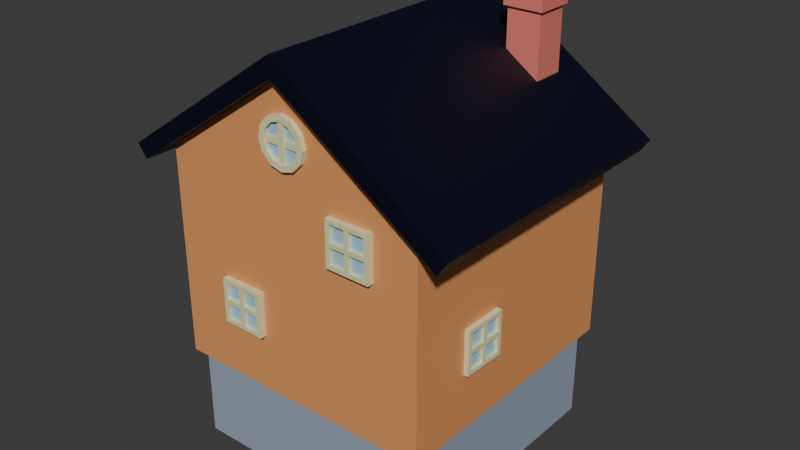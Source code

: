 # Source: House_1.blend  (saved by Blender 4.0.36; exported with 4.5.12 LTS)
import bpy
from mathutils import Matrix  # noqa: F401  (used for matrix-valued properties, if any)

bpy.ops.wm.read_factory_settings(use_empty=True)
scene = bpy.context.scene
scene.name = 'Scene'

# ---- collections
col_collection = bpy.data.collections.new('Collection'); scene.collection.children.link(col_collection)

# ---- materials (node trees are filled in below, after node groups)
mat_walls = bpy.data.materials.new('Walls')
mat_walls.use_transparent_shadow = False
mat_concrete = bpy.data.materials.new('Concrete')
mat_concrete.use_transparent_shadow = False
mat_material = bpy.data.materials.new('Material')
mat_material.alpha_threshold = 0.0
mat_material.use_transparent_shadow = False
mat_material.roughness = 0.5
mat_material.line_color = (0.0, 0.0, 0.0, 1.0)
mat_roof = bpy.data.materials.new('Roof')
mat_roof.use_transparent_shadow = False
mat_chimney = bpy.data.materials.new('Chimney')
mat_chimney.use_transparent_shadow = False
mat_chimney_inside = bpy.data.materials.new('Chimney_Inside')
mat_chimney_inside.use_transparent_shadow = False
mat_frames = bpy.data.materials.new('Frames')
mat_frames.use_transparent_shadow = False
mat_door = bpy.data.materials.new('Door')
mat_door.use_transparent_shadow = False
mat_door_knob = bpy.data.materials.new('Door_Knob')
mat_door_knob.use_transparent_shadow = False
mat_window = bpy.data.materials.new('Window')
mat_window.use_transparent_shadow = False

# ---- material node trees
mat_walls.use_nodes = True; mat_walls.node_tree.nodes.clear()
_N = mat_walls.node_tree.nodes; _L = mat_walls.node_tree.links
n0 = _N.new('ShaderNodeBsdfPrincipled'); n0.name = 'Principled BSDF'; n0.location = (10, 300)
n0.inputs[0].default_value = (0.8014, 0.3324, 0.1194, 1.0)
n0.inputs[3].default_value = 1.45
n1 = _N.new('ShaderNodeOutputMaterial'); n1.name = 'Material Output'; n1.location = (300, 300)
_L.new(n0.outputs[0], n1.inputs[0])
n1.is_active_output = True
mat_concrete.use_nodes = True; mat_concrete.node_tree.nodes.clear()
_N = mat_concrete.node_tree.nodes; _L = mat_concrete.node_tree.links
n0 = _N.new('ShaderNodeBsdfPrincipled'); n0.name = 'Principled BSDF'; n0.location = (10, 300)
n0.inputs[0].default_value = (0.3245, 0.3909, 0.4896, 1.0)
n0.inputs[3].default_value = 1.45
n1 = _N.new('ShaderNodeOutputMaterial'); n1.name = 'Material Output'; n1.location = (300, 300)
_L.new(n0.outputs[0], n1.inputs[0])
n1.is_active_output = True
mat_material.use_nodes = True; mat_material.node_tree.nodes.clear()
_N = mat_material.node_tree.nodes; _L = mat_material.node_tree.links
n0 = _N.new('ShaderNodeOutputMaterial'); n0.name = 'Material Output'; n0.location = (300, 300)
n1 = _N.new('ShaderNodeBsdfPrincipled'); n1.name = 'Principled BSDF'; n1.location = (10, 300)
n1.inputs[3].default_value = 1.45
_L.new(n1.outputs[0], n0.inputs[0])
n0.is_active_output = True
mat_roof.use_nodes = True; mat_roof.node_tree.nodes.clear()
_N = mat_roof.node_tree.nodes; _L = mat_roof.node_tree.links
n0 = _N.new('ShaderNodeBsdfPrincipled'); n0.name = 'Principled BSDF'; n0.location = (10, 300)
n0.inputs[0].default_value = (0.0007907, 0.001612, 0.01141, 1.0)
n0.inputs[3].default_value = 1.45
n1 = _N.new('ShaderNodeOutputMaterial'); n1.name = 'Material Output'; n1.location = (300, 300)
_L.new(n0.outputs[0], n1.inputs[0])
n1.is_active_output = True
mat_chimney.use_nodes = True; mat_chimney.node_tree.nodes.clear()
_N = mat_chimney.node_tree.nodes; _L = mat_chimney.node_tree.links
n0 = _N.new('ShaderNodeBsdfPrincipled'); n0.name = 'Principled BSDF'; n0.location = (10, 300)
n0.inputs[0].default_value = (0.8003, 0.2196, 0.1683, 1.0)
n0.inputs[3].default_value = 1.45
n1 = _N.new('ShaderNodeOutputMaterial'); n1.name = 'Material Output'; n1.location = (300, 300)
_L.new(n0.outputs[0], n1.inputs[0])
n1.is_active_output = True
mat_chimney_inside.use_nodes = True; mat_chimney_inside.node_tree.nodes.clear()
_N = mat_chimney_inside.node_tree.nodes; _L = mat_chimney_inside.node_tree.links
n0 = _N.new('ShaderNodeBsdfPrincipled'); n0.name = 'Principled BSDF'; n0.location = (10, 300)
n0.inputs[0].default_value = (0.0, 0.0, 0.0, 1.0)
n0.inputs[2].default_value = 1.0
n0.inputs[3].default_value = 1.0
n1 = _N.new('ShaderNodeOutputMaterial'); n1.name = 'Material Output'; n1.location = (300, 300)
_L.new(n0.outputs[0], n1.inputs[0])
n1.is_active_output = True
mat_frames.use_nodes = True; mat_frames.node_tree.nodes.clear()
_N = mat_frames.node_tree.nodes; _L = mat_frames.node_tree.links
n0 = _N.new('ShaderNodeBsdfPrincipled'); n0.name = 'Principled BSDF'; n0.location = (10, 300)
n0.inputs[0].default_value = (0.8002, 0.7722, 0.4391, 1.0)
n0.inputs[3].default_value = 1.45
n1 = _N.new('ShaderNodeOutputMaterial'); n1.name = 'Material Output'; n1.location = (300, 300)
_L.new(n0.outputs[0], n1.inputs[0])
n1.is_active_output = True
mat_door.use_nodes = True; mat_door.node_tree.nodes.clear()
_N = mat_door.node_tree.nodes; _L = mat_door.node_tree.links
n0 = _N.new('ShaderNodeBsdfPrincipled'); n0.name = 'Principled BSDF'; n0.location = (10, 300)
n0.inputs[0].default_value = (0.03384, 0.1997, 0.03437, 1.0)
n0.inputs[3].default_value = 1.45
n1 = _N.new('ShaderNodeOutputMaterial'); n1.name = 'Material Output'; n1.location = (300, 300)
_L.new(n0.outputs[0], n1.inputs[0])
n1.is_active_output = True
mat_door_knob.use_nodes = True; mat_door_knob.node_tree.nodes.clear()
_N = mat_door_knob.node_tree.nodes; _L = mat_door_knob.node_tree.links
n0 = _N.new('ShaderNodeBsdfPrincipled'); n0.name = 'Principled BSDF'; n0.location = (10, 300)
n0.inputs[0].default_value = (0.388, 0.1908, 0.02031, 1.0)
n0.inputs[3].default_value = 1.45
n1 = _N.new('ShaderNodeOutputMaterial'); n1.name = 'Material Output'; n1.location = (300, 300)
_L.new(n0.outputs[0], n1.inputs[0])
n1.is_active_output = True
mat_window.use_nodes = True; mat_window.node_tree.nodes.clear()
_N = mat_window.node_tree.nodes; _L = mat_window.node_tree.links
n0 = _N.new('ShaderNodeBsdfPrincipled'); n0.name = 'Principled BSDF'; n0.location = (10, 300)
n0.inputs[0].default_value = (0.3857, 0.628, 0.8002, 1.0)
n0.inputs[3].default_value = 1.45
n1 = _N.new('ShaderNodeOutputMaterial'); n1.name = 'Material Output'; n1.location = (300, 300)
_L.new(n0.outputs[0], n1.inputs[0])
n1.is_active_output = True

# ---- world
world_world = bpy.data.worlds.new('World'); scene.world = world_world
world_world.use_nodes = True; world_world.node_tree.nodes.clear()
_N = world_world.node_tree.nodes; _L = world_world.node_tree.links
n0 = _N.new('ShaderNodeOutputWorld'); n0.name = 'World Output'; n0.location = (300, 300)
n1 = _N.new('ShaderNodeBackground'); n1.name = 'Background'; n1.location = (10, 300)
n1.inputs[0].default_value = (0.05088, 0.05088, 0.05088, 1.0)
_L.new(n1.outputs[0], n0.inputs[0])
n0.is_active_output = True
world_world.color = (0.05088, 0.05088, 0.05088)
world_world.use_sun_shadow = False
world_world.sun_shadow_jitter_overblur = 0.0

# ---- meshes
me_cube = bpy.data.meshes.new('Cube')
me_cube.from_pydata([(1.0, 1.0, 1.571), (1.0, 1.0, 0.0), (1.0, -1.0, 1.571), (1.0, -1.0, 0.0), (-1.0, 1.0, 1.571), (-1.0, 1.0, 0.0), (-1.0, -1.0, 1.571), (-1.0, -1.0, 0.0), (0.0, 1.0, 0.0), (0.0, -1.0, 2.256), (0.0, -1.0, 0.0), (0.0, 1.0, 2.256)], [], [(10, 9, 6, 7), (7, 6, 4, 5), (8, 1, 3, 10), (1, 0, 2, 3), (8, 11, 0, 1), (5, 4, 11, 8), (5, 8, 10, 7), (3, 2, 9, 10)])
_uv = me_cube.uv_layers.new(name='UVMap')
_uv.uv.foreach_set('vector', [0.375, 0.875, 0.625, 0.875, 0.625, 1.0, 0.375, 1.0, 0.375, 0.0, 0.625, 0.0, 0.625, 0.25, 0.375, 0.25, 0.25, 0.5, 0.375, 0.5, 0.375, 0.75, 0.25, 0.75, 0.375, 0.5, 0.625, 0.5, 0.625, 0.75, 0.375, 0.75, 0.375, 0.375, 0.625, 0.375, 0.625, 0.5, 0.375, 0.5, 0.375, 0.25, 0.625, 0.25, 0.625, 0.375, 0.375, 0.375, 0.125, 0.5, 0.25, 0.5, 0.25, 0.75, 0.125, 0.75, 0.375, 0.75, 0.625, 0.75, 0.625, 0.875, 0.375, 0.875])
me_cube.materials.append(mat_walls)
me_cube.use_mirror_vertex_groups = False
me_cube.update()
me_cube_001 = bpy.data.meshes.new('Cube.001')
me_cube_001.from_pydata([(0.9406, -0.9406, 0.03878), (0.9406, 0.9406, 0.03878), (-0.9406, -0.9406, 0.03878), (-0.9406, 0.9406, 0.03878), (0.9406, -0.9406, -0.6972), (0.9406, 0.9406, -0.6972), (-0.9406, -0.9406, -0.6972), (-0.9406, 0.9406, -0.6972)], [], [(1, 5, 7, 3), (3, 7, 6, 2), (0, 4, 5, 1), (2, 6, 4, 0)])
_uv = me_cube_001.uv_layers.new(name='UVMap')
_uv.uv.foreach_set('vector', [0.375, 0.75, 0.375, 0.75, 0.125, 0.75, 0.125, 0.75, 0.125, 0.75, 0.125, 0.75, 0.125, 0.5, 0.125, 0.5, 0.375, 0.5, 0.375, 0.5, 0.375, 0.75, 0.375, 0.75, 0.125, 0.5, 0.125, 0.5, 0.375, 0.5, 0.375, 0.5])
me_cube_001.materials.append(mat_concrete)
me_cube_001.use_mirror_vertex_groups = False
me_cube_001.update()
me_cube_002 = bpy.data.meshes.new('Cube.002')
me_cube_002.from_pydata([(1.202, 1.088, 1.432), (1.202, -1.088, 1.432), (0.0, -1.088, 2.256), (0.0, 1.088, 2.256)], [], [(0, 3, 2, 1)])
me_cube_002.polygons.foreach_set('material_index', [1])
_uv = me_cube_002.uv_layers.new(name='UVMap')
_uv.uv.foreach_set('vector', [0.625, 0.5, 0.75, 0.5, 0.75, 0.75, 0.625, 0.75])
me_cube_002.materials.append(mat_material)
me_cube_002.materials.append(mat_roof)
me_cube_002.use_mirror_vertex_groups = False
me_cube_002.update()
me_cube_003 = bpy.data.meshes.new('Cube.003')
me_cube_003.from_pydata([(0.4342, 0.5938, 1.841), (0.4342, 0.5938, 2.39), (0.4342, 0.8437, 1.841), (0.4342, 0.8437, 2.39), (0.6841, 0.5938, 1.841), (0.6841, 0.5938, 2.39), (0.6841, 0.8437, 1.841), (0.6841, 0.8437, 2.39), (0.4127, 0.5723, 2.39), (0.4127, 0.8652, 2.39), (0.7057, 0.5723, 2.39), (0.7057, 0.8652, 2.39), (0.4127, 0.5723, 2.49), (0.4127, 0.8652, 2.49), (0.7057, 0.5723, 2.49), (0.7057, 0.8652, 2.49), (0.4724, 0.632, 2.49), (0.4724, 0.8055, 2.49), (0.6459, 0.632, 2.49), (0.6459, 0.8055, 2.49), (0.4724, 0.632, 2.299), (0.4724, 0.8055, 2.299), (0.6459, 0.632, 2.299), (0.6459, 0.8055, 2.299)], [], [(0, 1, 3, 2), (2, 3, 7, 6), (6, 7, 5, 4), (4, 5, 1, 0), (7, 3, 9, 11), (10, 11, 15, 14), (5, 7, 11, 10), (3, 1, 8, 9), (1, 5, 10, 8), (12, 14, 18, 16), (9, 8, 12, 13), (8, 10, 14, 12), (11, 9, 13, 15), (18, 19, 23, 22), (15, 13, 17, 19), (14, 15, 19, 18), (13, 12, 16, 17), (23, 21, 20, 22), (17, 16, 20, 21), (16, 18, 22, 20), (19, 17, 21, 23)])
me_cube_003.polygons.foreach_set('material_index', [0, 0, 0, 0, 0, 0, 0, 0, 0, 0, 0, 0, 0, 1, 0, 0, 0, 1, 1, 1, 1])
_uv = me_cube_003.uv_layers.new(name='UVMap')
_uv.uv.foreach_set('vector', [0.375, 0.0, 0.625, 0.0, 0.625, 0.25, 0.375, 0.25, 0.375, 0.25, 0.625, 0.25, 0.625, 0.5, 0.375, 0.5, 0.375, 0.5, 0.625, 0.5, 0.625, 0.75, 0.375, 0.75, 0.375, 0.75, 0.625, 0.75, 0.625, 1.0, 0.375, 1.0, 0.625, 0.5, 0.625, 0.25, 0.625, 0.25, 0.625, 0.5, 0.625, 0.75, 0.625, 0.5, 0.625, 0.5, 0.625, 0.75, 0.625, 0.75, 0.625, 0.5, 0.625, 0.5, 0.625, 0.75, 0.625, 0.25, 0.625, 0.0, 0.625, 0.0, 0.625, 0.25, 0.625, 1.0, 0.625, 0.75, 0.625, 0.75, 0.625, 1.0, 0.625, 1.0, 0.625, 0.75, 0.625, 0.75, 0.625, 1.0, 0.625, 0.25, 0.625, 0.0, 0.625, 0.0, 0.625, 0.25, 0.625, 1.0, 0.625, 0.75, 0.625, 0.75, 0.625, 1.0, 0.625, 0.5, 0.625, 0.25, 0.625, 0.25, 0.625, 0.5, 0.625, 0.75, 0.625, 0.5, 0.625, 0.5, 0.625, 0.75, 0.625, 0.5, 0.625, 0.25, 0.625, 0.25, 0.625, 0.5, 0.625, 0.75, 0.625, 0.5, 0.625, 0.5, 0.625, 0.75, 0.625, 0.25, 0.625, 0.0, 0.625, 0.0, 0.625, 0.25, 0.625, 0.5, 0.875, 0.5, 0.875, 0.75, 0.625, 0.75, 0.625, 0.25, 0.625, 0.0, 0.625, 0.0, 0.625, 0.25, 0.625, 1.0, 0.625, 0.75, 0.625, 0.75, 0.625, 1.0, 0.625, 0.5, 0.625, 0.25, 0.625, 0.25, 0.625, 0.5])
me_cube_003.materials.append(mat_chimney)
me_cube_003.materials.append(mat_chimney_inside)
me_cube_003.update()
me_cube_006 = bpy.data.meshes.new('Cube.006')
me_cube_006.from_pydata([(-0.4977, -0.3381, -1.0), (-0.4977, -0.3381, 1.0), (-0.3524, 0.3381, -0.8547), (-0.3524, 0.3381, 0.8547), (0.4977, -0.3381, -1.0), (0.4977, -0.3381, 1.0), (0.3524, 0.3381, -0.8547), (0.3524, 0.3381, 0.8547), (-0.4977, 0.3381, 1.0), (-0.4977, 0.3381, -1.0), (0.4977, 0.3381, -1.0), (0.4977, 0.3381, 1.0), (-0.2958, 0.1789, -0.7266), (-0.2958, 0.1789, 0.7266), (0.2958, 0.1789, -0.7266), (0.2958, 0.1789, 0.7266), (-0.3524, 0.1789, 0.8547), (-0.3524, 0.1789, -0.8547), (0.3524, 0.1789, -0.8547), (0.3524, 0.1789, 0.8547), (-0.4977, -0.3381, 0.0), (-0.4977, 0.3381, 0.0), (0.4977, 0.3381, 0.0), (0.4977, -0.3381, 0.0), (-0.3524, 0.3381, 0.0), (0.3524, 0.3381, 0.0), (-0.3524, 0.1789, 0.0), (0.3524, 0.1789, 0.0), (-0.2958, 0.1789, 1.696e-08), (0.2958, 0.1789, 1.696e-08)], [], [(20, 1, 8, 21), (25, 6, 18, 27), (22, 11, 5, 23), (9, 10, 4, 0), (11, 8, 1, 5), (24, 2, 9, 21), (2, 6, 10, 9), (7, 3, 8, 11), (25, 7, 11, 22), (6, 2, 17, 18), (3, 7, 19, 16), (24, 3, 16, 26), (28, 12, 17, 26), (12, 14, 18, 17), (15, 13, 16, 19), (29, 15, 19, 27), (14, 29, 27, 18), (13, 28, 26, 16), (2, 24, 26, 17), (6, 25, 22, 10), (3, 24, 21, 8), (10, 22, 23, 4), (7, 25, 27, 19), (0, 20, 21, 9)])
_uv = me_cube_006.uv_layers.new(name='UVMap')
_uv.uv.foreach_set('vector', [0.5, 0.0, 0.625, 0.0, 0.625, 0.25, 0.5, 0.25, 0.5, 0.4635, 0.3932, 0.4635, 0.3932, 0.4635, 0.5, 0.4635, 0.5, 0.5, 0.625, 0.5, 0.625, 0.75, 0.5, 0.75, 0.125, 0.5, 0.375, 0.5, 0.375, 0.75, 0.125, 0.75, 0.625, 0.5, 0.875, 0.5, 0.875, 0.75, 0.625, 0.75, 0.5, 0.2865, 0.3932, 0.2865, 0.375, 0.25, 0.5, 0.25, 0.3932, 0.2865, 0.3932, 0.4635, 0.375, 0.5, 0.375, 0.25, 0.6068, 0.4635, 0.6068, 0.2865, 0.625, 0.25, 0.625, 0.5, 0.5, 0.4635, 0.6068, 0.4635, 0.625, 0.5, 0.5, 0.5, 0.3932, 0.4635, 0.3932, 0.2865, 0.3932, 0.2865, 0.3932, 0.4635, 0.6068, 0.2865, 0.6068, 0.4635, 0.6068, 0.4635, 0.6068, 0.2865, 0.5, 0.2865, 0.6068, 0.2865, 0.6068, 0.2865, 0.5, 0.2865, 0.5, 0.2884, 0.3941, 0.2884, 0.3932, 0.2865, 0.5, 0.2865, 0.3941, 0.2884, 0.3941, 0.4616, 0.3932, 0.4635, 0.3932, 0.2865, 0.6059, 0.4616, 0.6059, 0.2884, 0.6068, 0.2865, 0.6068, 0.4635, 0.5, 0.4616, 0.6059, 0.4616, 0.6068, 0.4635, 0.5, 0.4635, 0.3941, 0.4616, 0.5, 0.4616, 0.5, 0.4635, 0.3932, 0.4635, 0.6059, 0.2884, 0.5, 0.2884, 0.5, 0.2865, 0.6068, 0.2865, 0.3932, 0.2865, 0.5, 0.2865, 0.5, 0.2865, 0.3932, 0.2865, 0.3932, 0.4635, 0.5, 0.4635, 0.5, 0.5, 0.375, 0.5, 0.6068, 0.2865, 0.5, 0.2865, 0.5, 0.25, 0.625, 0.25, 0.375, 0.5, 0.5, 0.5, 0.5, 0.75, 0.375, 0.75, 0.6068, 0.4635, 0.5, 0.4635, 0.5, 0.4635, 0.6068, 0.4635, 0.375, 0.0, 0.5, 0.0, 0.5, 0.25, 0.375, 0.25])
me_cube_006.materials.append(mat_frames)
me_cube_006.update()
me_cube_007 = bpy.data.meshes.new('Cube.007')
me_cube_007.from_pydata([(0.3449, 0.1789, 0.8471), (0.3449, 0.2787, 0.8471), (0.3449, 0.1789, 0.08826), (0.3449, 0.2787, 0.08826), (0.06086, 0.1789, 0.8471), (0.06086, 0.2787, 0.8471), (0.0978, 0.2787, 0.1252), (0.2449, 0.1789, 0.8471), (0.2449, 0.2787, 0.8471), (0.2079, 0.2787, 0.1252), (0.3449, 0.1789, 0.7471), (0.3449, 0.2787, 0.7471), (0.0978, 0.2787, 0.7102), (0.2079, 0.2787, 0.7102), (0.06086, 0.2787, 0.7471), (0.06086, 0.2787, 0.08826), (0.2449, 0.2787, 0.08826), (0.2449, 0.2787, 0.7471), (0.07917, 0.2596, 0.7288), (0.07917, 0.2596, 0.1066), (0.2266, 0.2596, 0.1066), (0.2266, 0.2596, 0.7288), (-0.3449, 0.1789, 0.8471), (-0.3449, 0.2787, 0.8471), (-0.3449, 0.1789, 0.08826), (-0.3449, 0.2787, 0.08826), (-0.06086, 0.1789, 0.8471), (-0.06086, 0.2787, 0.8471), (-0.0978, 0.2787, 0.1252), (-0.2449, 0.1789, 0.8471), (-0.2449, 0.2787, 0.8471), (-0.2079, 0.2787, 0.1252), (-0.3449, 0.1789, 0.7471), (-0.3449, 0.2787, 0.7471), (-0.0978, 0.2787, 0.7102), (-0.2079, 0.2787, 0.7102), (-0.06086, 0.2787, 0.7471), (-0.06086, 0.2787, 0.08826), (-0.2449, 0.2787, 0.08826), (-0.2449, 0.2787, 0.7471), (-0.07917, 0.2596, 0.7288), (-0.07917, 0.2596, 0.1066), (-0.2266, 0.2596, 0.1066), (-0.2266, 0.2596, 0.7288), (0.3449, 0.1789, -0.8471), (0.3449, 0.2787, -0.8471), (0.3449, 0.1789, -0.08826), (0.3449, 0.2787, -0.08826), (0.06086, 0.1789, -0.8471), (0.06086, 0.2787, -0.8471), (0.0978, 0.2787, -0.1252), (0.2449, 0.1789, -0.8471), (0.2449, 0.2787, -0.8471), (0.2079, 0.2787, -0.1252), (0.3449, 0.1789, -0.7471), (0.3449, 0.2787, -0.7471), (0.0978, 0.2787, -0.7102), (0.2079, 0.2787, -0.7102), (0.06086, 0.2787, -0.7471), (0.06086, 0.2787, -0.08826), (0.2449, 0.2787, -0.08826), (0.2449, 0.2787, -0.7471), (0.07917, 0.2596, -0.7288), (0.07917, 0.2596, -0.1066), (0.2266, 0.2596, -0.1066), (0.2266, 0.2596, -0.7288), (-0.3449, 0.1789, -0.8471), (-0.3449, 0.2787, -0.8471), (-0.3449, 0.1789, -0.08826), (-0.3449, 0.2787, -0.08826), (-0.06086, 0.1789, -0.8471), (-0.06086, 0.2787, -0.8471), (-0.0978, 0.2787, -0.1252), (-0.2449, 0.1789, -0.8471), (-0.2449, 0.2787, -0.8471), (-0.2079, 0.2787, -0.1252), (-0.3449, 0.1789, -0.7471), (-0.3449, 0.2787, -0.7471), (-0.0978, 0.2787, -0.7102), (-0.2079, 0.2787, -0.7102), (-0.06086, 0.2787, -0.7471), (-0.06086, 0.2787, -0.08826), (-0.2449, 0.2787, -0.08826), (-0.2449, 0.2787, -0.7471), (-0.07917, 0.2596, -0.7288), (-0.07917, 0.2596, -0.1066), (-0.2266, 0.2596, -0.1066), (-0.2266, 0.2596, -0.7288), (0.2923, 0.3029, -0.008397), (0.2621, 0.3029, 0.05002), (0.2495, 0.2857, 0.02481), (0.2495, 0.2532, 0.02481), (0.2645, 0.2857, -0.004165), (0.2645, 0.2532, -0.004165), (0.2415, 0.2857, -0.02738), (0.2415, 0.2532, -0.02738), (0.2124, 0.2857, -0.01276), (0.2124, 0.2532, -0.01276), (0.2173, 0.2857, 0.0195), (0.2173, 0.2532, 0.0195), (0.2461, 0.3029, -0.05521), (0.1873, 0.3029, -0.02572), (0.1972, 0.3029, 0.03931), (0.2923, 0.3279, -0.008397), (0.2621, 0.3279, 0.05002), (0.2461, 0.3279, -0.05521), (0.1873, 0.3279, -0.02572), (0.1972, 0.3279, 0.03931), (0.2717, 0.3418, -0.00526), (0.2527, 0.3418, 0.03133), (0.2427, 0.3418, -0.03459), (0.2059, 0.3418, -0.01611), (0.2121, 0.3418, 0.02463), (0.2276, 0.3029, 0.05736), (0.2323, 0.2857, 0.02845), (0.2323, 0.2532, 0.02845), (0.2276, 0.3279, 0.05736), (0.2311, 0.3418, 0.03593), (0.1795, 0.3029, 0.008725), (0.2085, 0.2857, 0.004327), (0.2085, 0.2532, 0.004327), (0.1795, 0.3279, 0.008725), (0.201, 0.3418, 0.005466), (0.211, 0.3029, -0.05197), (0.2241, 0.2857, -0.02578), (0.2241, 0.2532, -0.02578), (0.211, 0.3279, -0.05197), (0.2207, 0.3418, -0.03256), (0.2575, 0.2857, -0.02026), (0.2575, 0.2532, -0.02026), (0.2784, 0.3029, -0.04084), (0.2784, 0.3279, -0.04084), (0.2629, 0.3418, -0.02559), (0.2626, 0.2857, 0.01326), (0.2626, 0.2532, 0.01326), (0.2886, 0.3029, 0.02673), (0.2886, 0.3279, 0.02673), (0.2694, 0.3418, 0.01674)], [], [(17, 8, 1, 11), (7, 0, 1, 8), (16, 60, 59, 15), (10, 2, 3, 11), (46, 47, 3, 2), (14, 36, 27, 5), (58, 80, 81, 59), (3, 47, 60, 16), (4, 7, 8, 5), (14, 5, 8, 17), (6, 12, 13, 9), (5, 27, 26, 4), (0, 10, 11, 1), (16, 17, 11, 3), (18, 19, 15, 14), (19, 20, 16, 15), (20, 21, 17, 16), (21, 18, 14, 17), (12, 6, 19, 18), (6, 9, 20, 19), (9, 13, 21, 20), (13, 12, 18, 21), (39, 33, 23, 30), (29, 30, 23, 22), (37, 81, 82, 38), (32, 33, 25, 24), (68, 24, 25, 69), (38, 82, 69, 25), (15, 37, 36, 14), (26, 27, 30, 29), (36, 39, 30, 27), (28, 31, 35, 34), (22, 23, 33, 32), (38, 25, 33, 39), (40, 36, 37, 41), (41, 37, 38, 42), (42, 38, 39, 43), (43, 39, 36, 40), (34, 40, 41, 28), (28, 41, 42, 31), (31, 42, 43, 35), (35, 43, 40, 34), (61, 55, 45, 52), (51, 52, 45, 44), (54, 55, 47, 46), (59, 81, 37, 15), (48, 49, 52, 51), (58, 61, 52, 49), (50, 53, 57, 56), (48, 70, 71, 49), (44, 45, 55, 54), (60, 47, 55, 61), (62, 58, 59, 63), (63, 59, 60, 64), (64, 60, 61, 65), (65, 61, 58, 62), (56, 62, 63, 50), (50, 63, 64, 53), (53, 64, 65, 57), (57, 65, 62, 56), (83, 74, 67, 77), (73, 66, 67, 74), (76, 68, 69, 77), (70, 73, 74, 71), (80, 71, 74, 83), (72, 78, 79, 75), (66, 76, 77, 67), (82, 83, 77, 69), (84, 85, 81, 80), (85, 86, 82, 81), (86, 87, 83, 82), (87, 84, 80, 83), (78, 72, 85, 84), (72, 75, 86, 85), (75, 79, 87, 86), (79, 78, 84, 87), (49, 71, 80, 58), (113, 89, 104, 116), (119, 98, 102, 118), (133, 134, 93, 92), (123, 101, 106, 126), (114, 90, 89, 113), (128, 129, 95, 94), (130, 100, 105, 131), (124, 96, 101, 123), (124, 125, 97, 96), (118, 102, 107, 121), (128, 94, 100, 130), (119, 120, 99, 98), (135, 88, 103, 136), (121, 107, 112, 122), (114, 115, 91, 90), (133, 92, 88, 135), (109, 137, 108, 132, 110, 127, 111, 122, 112, 117), (136, 103, 108, 137), (126, 106, 111, 127), (116, 104, 109, 117), (131, 105, 110, 132), (107, 116, 117, 112), (98, 99, 115, 114), (98, 114, 113, 102), (102, 113, 116, 107), (106, 121, 122, 111), (96, 97, 120, 119), (101, 118, 121, 106), (96, 119, 118, 101), (105, 126, 127, 110), (94, 95, 125, 124), (94, 124, 123, 100), (100, 123, 126, 105), (103, 131, 132, 108), (92, 128, 130, 88), (88, 130, 131, 103), (92, 93, 129, 128), (104, 136, 137, 109), (90, 133, 135, 89), (89, 135, 136, 104), (90, 91, 134, 133)])
me_cube_007.polygons.foreach_set('material_index', [0, 0, 0, 0, 0, 0, 0, 0, 0, 0, 0, 0, 0, 0, 0, 0, 0, 0, 0, 0, 0, 0, 0, 0, 0, 0, 0, 0, 0, 0, 0, 0, 0, 0, 0, 0, 0, 0, 0, 0, 0, 0, 0, 0, 0, 0, 0, 0, 0, 0, 0, 0, 0, 0, 0, 0, 0, 0, 0, 0, 0, 0, 0, 0, 0, 0, 0, 0, 0, 0, 0, 0, 0, 0, 0, 0, 0, 1, 1, 1, 1, 1, 1, 1, 1, 1, 1, 1, 1, 1, 1, 1, 1, 1, 1, 1, 1, 1, 1, 1, 1, 1, 1, 1, 1, 1, 1, 1, 1, 1, 1, 1, 1, 1, 1, 1, 1, 1])
_uv = me_cube_007.uv_layers.new(name='UVMap')
_uv.uv.foreach_set('vector', [0.6059, 0.4616, 0.6059, 0.4616, 0.6059, 0.4616, 0.6059, 0.4616, 0.6059, 0.4616, 0.6059, 0.4616, 0.6059, 0.4616, 0.6059, 0.4616, 0.5353, 0.4616, 0.5353, 0.4616, 0.5353, 0.4039, 0.5353, 0.4039, 0.6059, 0.4616, 0.5353, 0.4616, 0.5353, 0.4616, 0.6059, 0.4616, 0.5353, 0.4616, 0.5353, 0.4616, 0.5353, 0.4616, 0.5353, 0.4616, 0.6059, 0.4039, 0.6059, 0.4039, 0.6059, 0.4039, 0.6059, 0.4039, 0.6059, 0.4039, 0.6059, 0.4039, 0.5353, 0.4039, 0.5353, 0.4039, 0.5353, 0.4616, 0.5353, 0.4616, 0.5353, 0.4616, 0.5353, 0.4616, 0.6059, 0.4039, 0.6059, 0.4616, 0.6059, 0.4616, 0.6059, 0.4039, 0.6059, 0.4039, 0.6059, 0.4039, 0.6059, 0.4616, 0.6059, 0.4616, 0.5393, 0.4155, 0.6019, 0.4155, 0.6019, 0.45, 0.5393, 0.45, 0.6059, 0.4039, 0.6059, 0.4039, 0.6059, 0.4039, 0.6059, 0.4039, 0.6059, 0.4616, 0.6059, 0.4616, 0.6059, 0.4616, 0.6059, 0.4616, 0.5353, 0.4616, 0.6059, 0.4616, 0.6059, 0.4616, 0.5353, 0.4616, 0.6039, 0.4096, 0.5373, 0.4096, 0.5353, 0.4039, 0.6059, 0.4039, 0.5373, 0.4096, 0.5373, 0.4559, 0.5353, 0.4616, 0.5353, 0.4039, 0.5373, 0.4559, 0.6039, 0.4559, 0.6059, 0.4616, 0.5353, 0.4616, 0.6039, 0.4559, 0.6039, 0.4096, 0.6059, 0.4039, 0.6059, 0.4616, 0.6019, 0.4155, 0.5393, 0.4155, 0.5373, 0.4096, 0.6039, 0.4096, 0.5393, 0.4155, 0.5393, 0.45, 0.5373, 0.4559, 0.5373, 0.4096, 0.5393, 0.45, 0.6019, 0.45, 0.6039, 0.4559, 0.5373, 0.4559, 0.6019, 0.45, 0.6019, 0.4155, 0.6039, 0.4096, 0.6039, 0.4559, 0.6059, 0.4616, 0.6059, 0.4616, 0.6059, 0.4616, 0.6059, 0.4616, 0.6059, 0.4616, 0.6059, 0.4616, 0.6059, 0.4616, 0.6059, 0.4616, 0.5353, 0.4039, 0.5353, 0.4039, 0.5353, 0.4616, 0.5353, 0.4616, 0.6059, 0.4616, 0.6059, 0.4616, 0.5353, 0.4616, 0.5353, 0.4616, 0.5353, 0.4616, 0.5353, 0.4616, 0.5353, 0.4616, 0.5353, 0.4616, 0.5353, 0.4616, 0.5353, 0.4616, 0.5353, 0.4616, 0.5353, 0.4616, 0.5353, 0.4039, 0.5353, 0.4039, 0.6059, 0.4039, 0.6059, 0.4039, 0.6059, 0.4039, 0.6059, 0.4039, 0.6059, 0.4616, 0.6059, 0.4616, 0.6059, 0.4039, 0.6059, 0.4616, 0.6059, 0.4616, 0.6059, 0.4039, 0.5393, 0.4155, 0.5393, 0.45, 0.6019, 0.45, 0.6019, 0.4155, 0.6059, 0.4616, 0.6059, 0.4616, 0.6059, 0.4616, 0.6059, 0.4616, 0.5353, 0.4616, 0.5353, 0.4616, 0.6059, 0.4616, 0.6059, 0.4616, 0.6039, 0.4096, 0.6059, 0.4039, 0.5353, 0.4039, 0.5373, 0.4096, 0.5373, 0.4096, 0.5353, 0.4039, 0.5353, 0.4616, 0.5373, 0.4559, 0.5373, 0.4559, 0.5353, 0.4616, 0.6059, 0.4616, 0.6039, 0.4559, 0.6039, 0.4559, 0.6059, 0.4616, 0.6059, 0.4039, 0.6039, 0.4096, 0.6019, 0.4155, 0.6039, 0.4096, 0.5373, 0.4096, 0.5393, 0.4155, 0.5393, 0.4155, 0.5373, 0.4096, 0.5373, 0.4559, 0.5393, 0.45, 0.5393, 0.45, 0.5373, 0.4559, 0.6039, 0.4559, 0.6019, 0.45, 0.6019, 0.45, 0.6039, 0.4559, 0.6039, 0.4096, 0.6019, 0.4155, 0.6059, 0.4616, 0.6059, 0.4616, 0.6059, 0.4616, 0.6059, 0.4616, 0.6059, 0.4616, 0.6059, 0.4616, 0.6059, 0.4616, 0.6059, 0.4616, 0.6059, 0.4616, 0.6059, 0.4616, 0.5353, 0.4616, 0.5353, 0.4616, 0.5353, 0.4039, 0.5353, 0.4039, 0.5353, 0.4039, 0.5353, 0.4039, 0.6059, 0.4039, 0.6059, 0.4039, 0.6059, 0.4616, 0.6059, 0.4616, 0.6059, 0.4039, 0.6059, 0.4616, 0.6059, 0.4616, 0.6059, 0.4039, 0.5393, 0.4155, 0.5393, 0.45, 0.6019, 0.45, 0.6019, 0.4155, 0.6059, 0.4039, 0.6059, 0.4039, 0.6059, 0.4039, 0.6059, 0.4039, 0.6059, 0.4616, 0.6059, 0.4616, 0.6059, 0.4616, 0.6059, 0.4616, 0.5353, 0.4616, 0.5353, 0.4616, 0.6059, 0.4616, 0.6059, 0.4616, 0.6039, 0.4096, 0.6059, 0.4039, 0.5353, 0.4039, 0.5373, 0.4096, 0.5373, 0.4096, 0.5353, 0.4039, 0.5353, 0.4616, 0.5373, 0.4559, 0.5373, 0.4559, 0.5353, 0.4616, 0.6059, 0.4616, 0.6039, 0.4559, 0.6039, 0.4559, 0.6059, 0.4616, 0.6059, 0.4039, 0.6039, 0.4096, 0.6019, 0.4155, 0.6039, 0.4096, 0.5373, 0.4096, 0.5393, 0.4155, 0.5393, 0.4155, 0.5373, 0.4096, 0.5373, 0.4559, 0.5393, 0.45, 0.5393, 0.45, 0.5373, 0.4559, 0.6039, 0.4559, 0.6019, 0.45, 0.6019, 0.45, 0.6039, 0.4559, 0.6039, 0.4096, 0.6019, 0.4155, 0.6059, 0.4616, 0.6059, 0.4616, 0.6059, 0.4616, 0.6059, 0.4616, 0.6059, 0.4616, 0.6059, 0.4616, 0.6059, 0.4616, 0.6059, 0.4616, 0.6059, 0.4616, 0.5353, 0.4616, 0.5353, 0.4616, 0.6059, 0.4616, 0.6059, 0.4039, 0.6059, 0.4616, 0.6059, 0.4616, 0.6059, 0.4039, 0.6059, 0.4039, 0.6059, 0.4039, 0.6059, 0.4616, 0.6059, 0.4616, 0.5393, 0.4155, 0.6019, 0.4155, 0.6019, 0.45, 0.5393, 0.45, 0.6059, 0.4616, 0.6059, 0.4616, 0.6059, 0.4616, 0.6059, 0.4616, 0.5353, 0.4616, 0.6059, 0.4616, 0.6059, 0.4616, 0.5353, 0.4616, 0.6039, 0.4096, 0.5373, 0.4096, 0.5353, 0.4039, 0.6059, 0.4039, 0.5373, 0.4096, 0.5373, 0.4559, 0.5353, 0.4616, 0.5353, 0.4039, 0.5373, 0.4559, 0.6039, 0.4559, 0.6059, 0.4616, 0.5353, 0.4616, 0.6039, 0.4559, 0.6039, 0.4096, 0.6059, 0.4039, 0.6059, 0.4616, 0.6019, 0.4155, 0.5393, 0.4155, 0.5373, 0.4096, 0.6039, 0.4096, 0.5393, 0.4155, 0.5393, 0.45, 0.5373, 0.4559, 0.5373, 0.4096, 0.5393, 0.45, 0.6019, 0.45, 0.6039, 0.4559, 0.5373, 0.4559, 0.6019, 0.45, 0.6019, 0.4155, 0.6039, 0.4096, 0.6039, 0.4559, 0.6059, 0.4039, 0.6059, 0.4039, 0.6059, 0.4039, 0.6059, 0.4039, 0.1, 0.5, 2.98e-08, 0.5, 2.98e-08, 0.5, 0.1, 0.5, 0.3, 0.5, 0.2, 0.5, 0.2, 0.5, 0.3, 0.5, 0.9, 0.5, 0.9, 1.0, 0.8, 1.0, 0.8, 0.5, 0.5, 0.5, 0.4, 0.5, 0.4, 0.5, 0.5, 0.5, 0.1, 0.5, 2.98e-08, 0.5, 2.98e-08, 0.5, 0.1, 0.5, 0.7, 0.5, 0.7, 1.0, 0.6, 1.0, 0.6, 0.5, 0.7, 0.5, 0.6, 0.5, 0.6, 0.5, 0.7, 0.5, 0.5, 0.5, 0.4, 0.5, 0.4, 0.5, 0.5, 0.5, 0.5, 0.5, 0.5, 1.0, 0.4, 1.0, 0.4, 0.5, 0.3, 0.5, 0.2, 0.5, 0.2, 0.5, 0.3, 0.5, 0.7, 0.5, 0.6, 0.5, 0.6, 0.5, 0.7, 0.5, 0.3, 0.5, 0.3, 1.0, 0.2, 1.0, 0.2, 0.5, 0.9, 0.5, 0.8, 0.5, 0.8, 0.5, 0.9, 0.5, 0.3, 0.5, 0.2, 0.5, 0.2, 0.5, 0.3, 0.5, 0.1, 0.5, 0.1, 1.0, 2.98e-08, 1.0, 2.98e-08, 0.5, 0.9, 0.5, 0.8, 0.5, 0.8, 0.5, 0.9, 0.5, 0.75, 0.49, 0.8641, 0.4071, 0.9783, 0.3242, 0.9347, 0.19, 0.8911, 0.05584, 0.75, 0.05584, 0.6089, 0.05584, 0.5653, 0.19, 0.5217, 0.3242, 0.6359, 0.4071, 0.9, 0.5, 0.8, 0.5, 0.8, 0.5, 0.9, 0.5, 0.5, 0.5, 0.4, 0.5, 0.4, 0.5, 0.5, 0.5, 0.1, 0.5, 2.98e-08, 0.5, 2.98e-08, 0.5, 0.1, 0.5, 0.7, 0.5, 0.6, 0.5, 0.6, 0.5, 0.7, 0.5, 0.2, 0.5, 0.1, 0.5, 0.1, 0.5, 0.2, 0.5, 0.2, 0.5, 0.2, 1.0, 0.1, 1.0, 0.1, 0.5, 0.2, 0.5, 0.1, 0.5, 0.1, 0.5, 0.2, 0.5, 0.2, 0.5, 0.1, 0.5, 0.1, 0.5, 0.2, 0.5, 0.4, 0.5, 0.3, 0.5, 0.3, 0.5, 0.4, 0.5, 0.4, 0.5, 0.4, 1.0, 0.3, 1.0, 0.3, 0.5, 0.4, 0.5, 0.3, 0.5, 0.3, 0.5, 0.4, 0.5, 0.4, 0.5, 0.3, 0.5, 0.3, 0.5, 0.4, 0.5, 0.6, 0.5, 0.5, 0.5, 0.5, 0.5, 0.6, 0.5, 0.6, 0.5, 0.6, 1.0, 0.5, 1.0, 0.5, 0.5, 0.6, 0.5, 0.5, 0.5, 0.5, 0.5, 0.6, 0.5, 0.6, 0.5, 0.5, 0.5, 0.5, 0.5, 0.6, 0.5, 0.8, 0.5, 0.7, 0.5, 0.7, 0.5, 0.8, 0.5, 0.8, 0.5, 0.7, 0.5, 0.7, 0.5, 0.8, 0.5, 0.8, 0.5, 0.7, 0.5, 0.7, 0.5, 0.8, 0.5, 0.8, 0.5, 0.8, 1.0, 0.7, 1.0, 0.7, 0.5, 1.0, 0.5, 0.9, 0.5, 0.9, 0.5, 1.0, 0.5, 1.0, 0.5, 0.9, 0.5, 0.9, 0.5, 1.0, 0.5, 1.0, 0.5, 0.9, 0.5, 0.9, 0.5, 1.0, 0.5, 1.0, 0.5, 1.0, 1.0, 0.9, 1.0, 0.9, 0.5])
me_cube_007.materials.append(mat_door)
me_cube_007.materials.append(mat_door_knob)
me_cube_007.update()
me_cube_008 = bpy.data.meshes.new('Cube.008')
me_cube_008.from_pydata([(0.3861, -0.3396, -2.236), (0.3861, -0.3396, -1.772), (0.3861, 0.1246, -2.236), (0.3861, 0.1246, -1.772), (0.8503, -0.3396, -2.236), (0.8503, -0.3396, -1.772), (0.8503, 0.1246, -2.236), (0.8503, 0.1246, -1.772)], [], [(0, 1, 3, 2), (2, 3, 7, 6), (6, 7, 5, 4), (4, 5, 1, 0), (7, 3, 1, 5)])
_uv = me_cube_008.uv_layers.new(name='UVMap')
_uv.uv.foreach_set('vector', [0.375, 0.0, 0.625, 0.0, 0.625, 0.25, 0.375, 0.25, 0.375, 0.25, 0.625, 0.25, 0.625, 0.5, 0.375, 0.5, 0.375, 0.5, 0.625, 0.5, 0.625, 0.75, 0.375, 0.75, 0.375, 0.75, 0.625, 0.75, 0.625, 1.0, 0.375, 1.0, 0.625, 0.5, 0.875, 0.5, 0.875, 0.75, 0.625, 0.75])
me_cube_008.materials.append(mat_concrete)
me_cube_008.update()
me_cube_009 = bpy.data.meshes.new('Cube.009')
me_cube_009.from_pydata([(-5.4e-09, 1.057, 2.028), (-5.4e-09, 0.9972, 2.028), (0.09031, 1.057, 2.004), (0.09031, 0.9972, 2.004), (0.1564, 1.057, 1.937), (0.1564, 0.9972, 1.937), (0.1806, 1.057, 1.847), (0.1806, 0.9972, 1.847), (0.1564, 1.057, 1.757), (0.1564, 0.9972, 1.757), (0.09031, 1.057, 1.691), (0.09031, 0.9972, 1.691), (-5.4e-09, 1.057, 1.667), (-5.4e-09, 0.9972, 1.667), (-0.09031, 1.057, 1.691), (-0.09031, 0.9972, 1.691), (-0.1564, 1.057, 1.757), (-0.1564, 0.9972, 1.757), (-0.1806, 1.057, 1.847), (-0.1806, 0.9972, 1.847), (-0.1564, 1.057, 1.937), (-0.1564, 0.9972, 1.937), (-0.09031, 1.057, 2.004), (-0.09031, 0.9972, 2.004), (-5.23e-09, 1.057, 1.984), (0.0683, 1.057, 1.965), (0.1183, 1.057, 1.915), (0.1366, 1.057, 1.847), (0.1183, 1.057, 1.779), (0.0683, 1.057, 1.729), (-5.23e-09, 1.057, 1.711), (-0.0683, 1.057, 1.729), (-0.1183, 1.057, 1.779), (-0.1366, 1.057, 1.847), (-0.1183, 1.057, 1.915), (-0.0683, 1.057, 1.965), (-5.23e-09, 1.032, 1.984), (0.0683, 1.032, 1.965), (0.1183, 1.032, 1.915), (0.1366, 1.032, 1.847), (0.1183, 1.032, 1.779), (0.0683, 1.032, 1.729), (-5.23e-09, 1.032, 1.711), (-0.0683, 1.032, 1.729), (-0.1183, 1.032, 1.779), (-0.1366, 1.032, 1.847), (-0.1183, 1.032, 1.915), (-0.0683, 1.032, 1.965), (-0.02293, 1.026, 1.695), (-0.02293, 1.026, 2.0), (-0.02293, 1.05, 1.695), (-0.02293, 1.05, 2.0), (0.02293, 1.026, 1.695), (0.02293, 1.026, 2.0), (0.02293, 1.05, 1.695), (0.02293, 1.05, 2.0), (-0.1525, 1.02, 1.87), (0.1525, 1.02, 1.87), (-0.1525, 1.044, 1.87), (0.1525, 1.044, 1.87), (-0.1525, 1.02, 1.824), (0.1525, 1.02, 1.824), (-0.1525, 1.044, 1.824), (0.1525, 1.044, 1.824)], [], [(0, 1, 3, 2), (2, 3, 5, 4), (4, 5, 7, 6), (6, 7, 9, 8), (8, 9, 11, 10), (10, 11, 13, 12), (12, 13, 15, 14), (14, 15, 17, 16), (16, 17, 19, 18), (18, 19, 21, 20), (25, 26, 38, 37), (20, 21, 23, 22), (22, 23, 1, 0), (6, 8, 28, 27), (22, 0, 24, 35), (0, 2, 25, 24), (4, 6, 27, 26), (20, 22, 35, 34), (2, 4, 26, 25), (18, 20, 34, 33), (16, 18, 33, 32), (14, 16, 32, 31), (12, 14, 31, 30), (10, 12, 30, 29), (8, 10, 29, 28), (36, 37, 38, 39, 40, 41, 42, 43, 44, 45, 46, 47), (32, 33, 45, 44), (29, 30, 42, 41), (26, 27, 39, 38), (33, 34, 46, 45), (30, 31, 43, 42), (27, 28, 40, 39), (34, 35, 47, 46), (24, 25, 37, 36), (31, 32, 44, 43), (28, 29, 41, 40), (35, 24, 36, 47), (48, 49, 51, 50), (50, 51, 55, 54), (54, 55, 53, 52), (56, 57, 59, 58), (58, 59, 63, 62), (62, 63, 61, 60)])
me_cube_009.polygons.foreach_set('material_index', [0, 0, 0, 0, 0, 0, 0, 0, 0, 0, 0, 0, 0, 0, 0, 0, 0, 0, 0, 0, 0, 0, 0, 0, 0, 1, 0, 0, 0, 0, 0, 0, 0, 0, 0, 0, 0, 0, 0, 0, 0, 0, 0])
_uv = me_cube_009.uv_layers.new(name='UVMap')
_uv.uv.foreach_set('vector', [1.0, 0.5, 1.0, 1.0, 0.9167, 1.0, 0.9167, 0.5, 0.9167, 0.5, 0.9167, 1.0, 0.8333, 1.0, 0.8333, 0.5, 0.8333, 0.5, 0.8333, 1.0, 0.75, 1.0, 0.75, 0.5, 0.75, 0.5, 0.75, 1.0, 0.6667, 1.0, 0.6667, 0.5, 0.6667, 0.5, 0.6667, 1.0, 0.5833, 1.0, 0.5833, 0.5, 0.5833, 0.5, 0.5833, 1.0, 0.5, 1.0, 0.5, 0.5, 0.5, 0.5, 0.5, 1.0, 0.4167, 1.0, 0.4167, 0.5, 0.4167, 0.5, 0.4167, 1.0, 0.3333, 1.0, 0.3333, 0.5, 0.3333, 0.5, 0.3333, 1.0, 0.25, 1.0, 0.25, 0.5, 0.25, 0.5, 0.25, 1.0, 0.1667, 1.0, 0.1667, 0.5, 0.9167, 0.5, 0.8333, 0.5, 0.8333, 0.5, 0.9167, 0.5, 0.1667, 0.5, 0.1667, 1.0, 0.08333, 1.0, 0.08333, 0.5, 0.08333, 0.5, 0.08333, 1.0, 7.451e-08, 1.0, 7.451e-08, 0.5, 0.75, 0.5, 0.6667, 0.5, 0.6667, 0.5, 0.75, 0.5, 0.08333, 0.5, 7.451e-08, 0.5, 7.451e-08, 0.5, 0.08333, 0.5, 1.0, 0.5, 0.9167, 0.5, 0.9167, 0.5, 1.0, 0.5, 0.8333, 0.5, 0.75, 0.5, 0.75, 0.5, 0.8333, 0.5, 0.1667, 0.5, 0.08333, 0.5, 0.08333, 0.5, 0.1667, 0.5, 0.9167, 0.5, 0.8333, 0.5, 0.8333, 0.5, 0.9167, 0.5, 0.25, 0.5, 0.1667, 0.5, 0.1667, 0.5, 0.25, 0.5, 0.3333, 0.5, 0.25, 0.5, 0.25, 0.5, 0.3333, 0.5, 0.4167, 0.5, 0.3333, 0.5, 0.3333, 0.5, 0.4167, 0.5, 0.5, 0.5, 0.4167, 0.5, 0.4167, 0.5, 0.5, 0.5, 0.5833, 0.5, 0.5, 0.5, 0.5, 0.5, 0.5833, 0.5, 0.6667, 0.5, 0.5833, 0.5, 0.5833, 0.5, 0.6667, 0.5, 0.75, 0.49, 0.87, 0.4578, 0.9578, 0.37, 0.99, 0.25, 0.9578, 0.13, 0.87, 0.04215, 0.75, 0.01, 0.63, 0.04215, 0.5422, 0.13, 0.51, 0.25, 0.5422, 0.37, 0.63, 0.4578, 0.3333, 0.5, 0.25, 0.5, 0.25, 0.5, 0.3333, 0.5, 0.5833, 0.5, 0.5, 0.5, 0.5, 0.5, 0.5833, 0.5, 0.8333, 0.5, 0.75, 0.5, 0.75, 0.5, 0.8333, 0.5, 0.25, 0.5, 0.1667, 0.5, 0.1667, 0.5, 0.25, 0.5, 0.5, 0.5, 0.4167, 0.5, 0.4167, 0.5, 0.5, 0.5, 0.75, 0.5, 0.6667, 0.5, 0.6667, 0.5, 0.75, 0.5, 0.1667, 0.5, 0.08333, 0.5, 0.08333, 0.5, 0.1667, 0.5, 1.0, 0.5, 0.9167, 0.5, 0.9167, 0.5, 1.0, 0.5, 0.4167, 0.5, 0.3333, 0.5, 0.3333, 0.5, 0.4167, 0.5, 0.6667, 0.5, 0.5833, 0.5, 0.5833, 0.5, 0.6667, 0.5, 0.08333, 0.5, 7.451e-08, 0.5, 7.451e-08, 0.5, 0.08333, 0.5, 0.375, 0.0, 0.625, 0.0, 0.625, 0.25, 0.375, 0.25, 0.375, 0.25, 0.625, 0.25, 0.625, 0.5, 0.375, 0.5, 0.375, 0.5, 0.625, 0.5, 0.625, 0.75, 0.375, 0.75, 0.375, 0.0, 0.625, 0.0, 0.625, 0.25, 0.375, 0.25, 0.375, 0.25, 0.625, 0.25, 0.625, 0.5, 0.375, 0.5, 0.375, 0.5, 0.625, 0.5, 0.625, 0.75, 0.375, 0.75])
me_cube_009.materials.append(mat_frames)
me_cube_009.materials.append(mat_window)
me_cube_009.update()
me_cube_010 = bpy.data.meshes.new('Cube.010')
me_cube_010.from_pydata([(0.5393, -1.121, 0.4248), (0.5393, -1.121, 0.7565), (0.5393, -1.201, 0.4248), (0.5393, -1.201, 0.7565), (0.2076, -1.121, 0.4248), (0.2076, -1.121, 0.7565), (0.2076, -1.201, 0.4248), (0.2076, -1.201, 0.7565), (0.5092, -1.201, 0.4549), (0.5092, -1.201, 0.7264), (0.2377, -1.201, 0.4549), (0.2377, -1.201, 0.7264), (0.5393, -1.121, 0.5702), (0.5393, -1.121, 0.6112), (0.5393, -1.201, 0.6112), (0.5393, -1.201, 0.5702), (0.2076, -1.201, 0.6112), (0.2076, -1.201, 0.5702), (0.2076, -1.121, 0.6112), (0.2076, -1.121, 0.5702), (0.5092, -1.201, 0.6074), (0.5092, -1.201, 0.5739), (0.2377, -1.201, 0.6074), (0.2377, -1.201, 0.5739), (0.3538, -1.201, 0.4248), (0.3931, -1.201, 0.4248), (0.3931, -1.201, 0.7565), (0.3538, -1.201, 0.7565), (0.3931, -1.121, 0.4248), (0.3538, -1.121, 0.4248), (0.3538, -1.121, 0.7565), (0.3931, -1.121, 0.7565), (0.3574, -1.201, 0.4549), (0.3895, -1.201, 0.4549), (0.3895, -1.201, 0.7264), (0.3574, -1.201, 0.7264), (0.3895, -1.201, 0.5739), (0.3574, -1.201, 0.5739), (0.3895, -1.201, 0.6074), (0.3574, -1.201, 0.6074), (0.5092, -1.177, 0.5739), (0.5092, -1.177, 0.4549), (0.3895, -1.177, 0.4549), (0.3574, -1.177, 0.7264), (0.2377, -1.177, 0.7264), (0.2377, -1.177, 0.5739), (0.2377, -1.177, 0.4549), (0.5092, -1.177, 0.7264), (0.5092, -1.177, 0.6074), (0.2377, -1.177, 0.6074), (0.3574, -1.177, 0.5739), (0.3574, -1.177, 0.6074), (0.3574, -1.177, 0.4549), (0.3895, -1.177, 0.7264), (0.3895, -1.177, 0.5739), (0.3895, -1.177, 0.6074)], [], [(13, 1, 3, 14), (17, 6, 10, 23), (16, 7, 5, 18), (38, 20, 48, 55), (24, 6, 4, 29), (26, 3, 1, 31), (25, 2, 8, 33), (27, 7, 11, 35), (14, 3, 9, 20), (2, 15, 21, 8), (15, 14, 20, 21), (34, 38, 55, 53), (37, 39, 22, 23), (6, 17, 19, 4), (17, 16, 18, 19), (7, 16, 22, 11), (16, 17, 23, 22), (0, 12, 15, 2), (12, 13, 14, 15), (21, 20, 38, 36), (36, 38, 39, 37), (21, 36, 54, 40), (33, 36, 37, 32), (3, 26, 34, 9), (26, 27, 35, 34), (6, 24, 32, 10), (24, 25, 33, 32), (7, 27, 30, 5), (27, 26, 31, 30), (2, 25, 28, 0), (25, 24, 29, 28), (32, 37, 50, 52), (38, 34, 35, 39), (51, 43, 44, 49), (52, 50, 45, 46), (41, 40, 54, 42), (48, 47, 53, 55), (39, 35, 43, 51), (37, 23, 45, 50), (8, 21, 40, 41), (22, 39, 51, 49), (33, 8, 41, 42), (10, 32, 52, 46), (20, 9, 47, 48), (35, 11, 44, 43), (23, 10, 46, 45), (9, 34, 53, 47), (11, 22, 49, 44), (36, 33, 42, 54)])
me_cube_010.polygons.foreach_set('material_index', [0, 0, 0, 0, 0, 0, 0, 0, 0, 0, 0, 0, 0, 0, 0, 0, 0, 0, 0, 0, 0, 0, 0, 0, 0, 0, 0, 0, 0, 0, 0, 0, 0, 1, 1, 1, 1, 0, 0, 0, 0, 0, 0, 0, 0, 0, 0, 0, 0])
_uv = me_cube_010.uv_layers.new(name='UVMap')
_uv.uv.foreach_set('vector', [0.5417, 0.0, 0.625, 0.0, 0.625, 0.25, 0.5417, 0.25, 0.4583, 0.5, 0.375, 0.5, 0.375, 0.5, 0.4583, 0.5, 0.5417, 0.5, 0.625, 0.5, 0.625, 0.75, 0.5417, 0.75, 0.5417, 0.3333, 0.5417, 0.25, 0.5417, 0.25, 0.5417, 0.3333, 0.2917, 0.5, 0.375, 0.5, 0.375, 0.75, 0.2917, 0.75, 0.7917, 0.5, 0.875, 0.5, 0.875, 0.75, 0.7917, 0.75, 0.2083, 0.5, 0.125, 0.5, 0.125, 0.5, 0.2083, 0.5, 0.7083, 0.5, 0.625, 0.5, 0.625, 0.5, 0.7083, 0.5, 0.5417, 0.25, 0.625, 0.25, 0.625, 0.25, 0.5417, 0.25, 0.375, 0.25, 0.4583, 0.25, 0.4583, 0.25, 0.375, 0.25, 0.4583, 0.25, 0.5417, 0.25, 0.5417, 0.25, 0.4583, 0.25, 0.625, 0.3333, 0.5417, 0.3333, 0.5417, 0.3333, 0.625, 0.3333, 0.4583, 0.4167, 0.5417, 0.4167, 0.5417, 0.5, 0.4583, 0.5, 0.375, 0.5, 0.4583, 0.5, 0.4583, 0.75, 0.375, 0.75, 0.4583, 0.5, 0.5417, 0.5, 0.5417, 0.75, 0.4583, 0.75, 0.625, 0.5, 0.5417, 0.5, 0.5417, 0.5, 0.625, 0.5, 0.5417, 0.5, 0.4583, 0.5, 0.4583, 0.5, 0.5417, 0.5, 0.375, 0.0, 0.4583, 0.0, 0.4583, 0.25, 0.375, 0.25, 0.4583, 0.0, 0.5417, 0.0, 0.5417, 0.25, 0.4583, 0.25, 0.4583, 0.25, 0.5417, 0.25, 0.5417, 0.3333, 0.4583, 0.3333, 0.4583, 0.3333, 0.5417, 0.3333, 0.5417, 0.4167, 0.4583, 0.4167, 0.4583, 0.25, 0.4583, 0.3333, 0.4583, 0.3333, 0.4583, 0.25, 0.375, 0.3333, 0.4583, 0.3333, 0.4583, 0.4167, 0.375, 0.4167, 0.875, 0.5, 0.7917, 0.5, 0.7917, 0.5, 0.875, 0.5, 0.7917, 0.5, 0.7083, 0.5, 0.7083, 0.5, 0.7917, 0.5, 0.375, 0.5, 0.2917, 0.5, 0.2917, 0.5, 0.375, 0.5, 0.2917, 0.5, 0.2083, 0.5, 0.2083, 0.5, 0.2917, 0.5, 0.625, 0.5, 0.7083, 0.5, 0.7083, 0.75, 0.625, 0.75, 0.7083, 0.5, 0.7917, 0.5, 0.7917, 0.75, 0.7083, 0.75, 0.125, 0.5, 0.2083, 0.5, 0.2083, 0.75, 0.125, 0.75, 0.2083, 0.5, 0.2917, 0.5, 0.2917, 0.75, 0.2083, 0.75, 0.375, 0.4167, 0.4583, 0.4167, 0.4583, 0.4167, 0.375, 0.4167, 0.5417, 0.3333, 0.625, 0.3333, 0.625, 0.4167, 0.5417, 0.4167, 0.5417, 0.4167, 0.625, 0.4167, 0.625, 0.5, 0.5417, 0.5, 0.375, 0.4167, 0.4583, 0.4167, 0.4583, 0.5, 0.375, 0.5, 0.375, 0.25, 0.4583, 0.25, 0.4583, 0.3333, 0.375, 0.3333, 0.5417, 0.25, 0.625, 0.25, 0.625, 0.3333, 0.5417, 0.3333, 0.5417, 0.4167, 0.625, 0.4167, 0.625, 0.4167, 0.5417, 0.4167, 0.4583, 0.4167, 0.4583, 0.5, 0.4583, 0.5, 0.4583, 0.4167, 0.375, 0.25, 0.4583, 0.25, 0.4583, 0.25, 0.375, 0.25, 0.5417, 0.5, 0.5417, 0.4167, 0.5417, 0.4167, 0.5417, 0.5, 0.2083, 0.5, 0.125, 0.5, 0.125, 0.5, 0.2083, 0.5, 0.375, 0.5, 0.2917, 0.5, 0.2917, 0.5, 0.375, 0.5, 0.5417, 0.25, 0.625, 0.25, 0.625, 0.25, 0.5417, 0.25, 0.7083, 0.5, 0.625, 0.5, 0.625, 0.5, 0.7083, 0.5, 0.4583, 0.5, 0.375, 0.5, 0.375, 0.5, 0.4583, 0.5, 0.875, 0.5, 0.7917, 0.5, 0.7917, 0.5, 0.875, 0.5, 0.625, 0.5, 0.5417, 0.5, 0.5417, 0.5, 0.625, 0.5, 0.4583, 0.3333, 0.375, 0.3333, 0.375, 0.3333, 0.4583, 0.3333])
me_cube_010.materials.append(mat_frames)
me_cube_010.materials.append(mat_window)
me_cube_010.update()
me_cube_011 = bpy.data.meshes.new('Cube.011')
me_cube_011.from_pydata([(0.5393, -1.121, 0.5698), (0.5393, -1.121, 0.9016), (0.5393, -1.201, 0.5698), (0.5393, -1.201, 0.9016), (0.2076, -1.121, 0.5698), (0.2076, -1.121, 0.9016), (0.2076, -1.201, 0.5698), (0.2076, -1.201, 0.9016), (0.5092, -1.201, 0.6), (0.5092, -1.201, 0.8714), (0.2377, -1.201, 0.6), (0.2377, -1.201, 0.8714), (0.5393, -1.121, 0.7152), (0.5393, -1.121, 0.7562), (0.5393, -1.201, 0.7562), (0.5393, -1.201, 0.7152), (0.2076, -1.201, 0.7562), (0.2076, -1.201, 0.7152), (0.2076, -1.121, 0.7562), (0.2076, -1.121, 0.7152), (0.5092, -1.201, 0.7525), (0.5092, -1.201, 0.7189), (0.2377, -1.201, 0.7525), (0.2377, -1.201, 0.7189), (0.3538, -1.201, 0.5698), (0.3931, -1.201, 0.5698), (0.3931, -1.201, 0.9016), (0.3538, -1.201, 0.9016), (0.3931, -1.121, 0.5698), (0.3538, -1.121, 0.5698), (0.3538, -1.121, 0.9016), (0.3931, -1.121, 0.9016), (0.3574, -1.201, 0.6), (0.3895, -1.201, 0.6), (0.3895, -1.201, 0.8714), (0.3574, -1.201, 0.8714), (0.3895, -1.201, 0.7189), (0.3574, -1.201, 0.7189), (0.3895, -1.201, 0.7525), (0.3574, -1.201, 0.7525), (0.5092, -1.177, 0.7189), (0.5092, -1.177, 0.6), (0.3895, -1.177, 0.6), (0.3574, -1.177, 0.8714), (0.2377, -1.177, 0.8714), (0.2377, -1.177, 0.7189), (0.2377, -1.177, 0.6), (0.5092, -1.177, 0.8714), (0.5092, -1.177, 0.7525), (0.2377, -1.177, 0.7525), (0.3574, -1.177, 0.7189), (0.3574, -1.177, 0.7525), (0.3574, -1.177, 0.6), (0.3895, -1.177, 0.8714), (0.3895, -1.177, 0.7189), (0.3895, -1.177, 0.7525)], [], [(13, 1, 3, 14), (17, 6, 10, 23), (16, 7, 5, 18), (38, 20, 48, 55), (24, 6, 4, 29), (26, 3, 1, 31), (25, 2, 8, 33), (27, 7, 11, 35), (14, 3, 9, 20), (2, 15, 21, 8), (15, 14, 20, 21), (34, 38, 55, 53), (37, 39, 22, 23), (6, 17, 19, 4), (17, 16, 18, 19), (7, 16, 22, 11), (16, 17, 23, 22), (0, 12, 15, 2), (12, 13, 14, 15), (21, 20, 38, 36), (36, 38, 39, 37), (21, 36, 54, 40), (33, 36, 37, 32), (3, 26, 34, 9), (26, 27, 35, 34), (6, 24, 32, 10), (24, 25, 33, 32), (7, 27, 30, 5), (27, 26, 31, 30), (2, 25, 28, 0), (25, 24, 29, 28), (32, 37, 50, 52), (38, 34, 35, 39), (51, 43, 44, 49), (52, 50, 45, 46), (41, 40, 54, 42), (48, 47, 53, 55), (39, 35, 43, 51), (37, 23, 45, 50), (8, 21, 40, 41), (22, 39, 51, 49), (33, 8, 41, 42), (10, 32, 52, 46), (20, 9, 47, 48), (35, 11, 44, 43), (23, 10, 46, 45), (9, 34, 53, 47), (11, 22, 49, 44), (36, 33, 42, 54)])
me_cube_011.polygons.foreach_set('material_index', [0, 0, 0, 0, 0, 0, 0, 0, 0, 0, 0, 0, 0, 0, 0, 0, 0, 0, 0, 0, 0, 0, 0, 0, 0, 0, 0, 0, 0, 0, 0, 0, 0, 1, 1, 1, 1, 0, 0, 0, 0, 0, 0, 0, 0, 0, 0, 0, 0])
_uv = me_cube_011.uv_layers.new(name='UVMap')
_uv.uv.foreach_set('vector', [0.5417, 0.0, 0.625, 0.0, 0.625, 0.25, 0.5417, 0.25, 0.4583, 0.5, 0.375, 0.5, 0.375, 0.5, 0.4583, 0.5, 0.5417, 0.5, 0.625, 0.5, 0.625, 0.75, 0.5417, 0.75, 0.5417, 0.3333, 0.5417, 0.25, 0.5417, 0.25, 0.5417, 0.3333, 0.2917, 0.5, 0.375, 0.5, 0.375, 0.75, 0.2917, 0.75, 0.7917, 0.5, 0.875, 0.5, 0.875, 0.75, 0.7917, 0.75, 0.2083, 0.5, 0.125, 0.5, 0.125, 0.5, 0.2083, 0.5, 0.7083, 0.5, 0.625, 0.5, 0.625, 0.5, 0.7083, 0.5, 0.5417, 0.25, 0.625, 0.25, 0.625, 0.25, 0.5417, 0.25, 0.375, 0.25, 0.4583, 0.25, 0.4583, 0.25, 0.375, 0.25, 0.4583, 0.25, 0.5417, 0.25, 0.5417, 0.25, 0.4583, 0.25, 0.625, 0.3333, 0.5417, 0.3333, 0.5417, 0.3333, 0.625, 0.3333, 0.4583, 0.4167, 0.5417, 0.4167, 0.5417, 0.5, 0.4583, 0.5, 0.375, 0.5, 0.4583, 0.5, 0.4583, 0.75, 0.375, 0.75, 0.4583, 0.5, 0.5417, 0.5, 0.5417, 0.75, 0.4583, 0.75, 0.625, 0.5, 0.5417, 0.5, 0.5417, 0.5, 0.625, 0.5, 0.5417, 0.5, 0.4583, 0.5, 0.4583, 0.5, 0.5417, 0.5, 0.375, 0.0, 0.4583, 0.0, 0.4583, 0.25, 0.375, 0.25, 0.4583, 0.0, 0.5417, 0.0, 0.5417, 0.25, 0.4583, 0.25, 0.4583, 0.25, 0.5417, 0.25, 0.5417, 0.3333, 0.4583, 0.3333, 0.4583, 0.3333, 0.5417, 0.3333, 0.5417, 0.4167, 0.4583, 0.4167, 0.4583, 0.25, 0.4583, 0.3333, 0.4583, 0.3333, 0.4583, 0.25, 0.375, 0.3333, 0.4583, 0.3333, 0.4583, 0.4167, 0.375, 0.4167, 0.875, 0.5, 0.7917, 0.5, 0.7917, 0.5, 0.875, 0.5, 0.7917, 0.5, 0.7083, 0.5, 0.7083, 0.5, 0.7917, 0.5, 0.375, 0.5, 0.2917, 0.5, 0.2917, 0.5, 0.375, 0.5, 0.2917, 0.5, 0.2083, 0.5, 0.2083, 0.5, 0.2917, 0.5, 0.625, 0.5, 0.7083, 0.5, 0.7083, 0.75, 0.625, 0.75, 0.7083, 0.5, 0.7917, 0.5, 0.7917, 0.75, 0.7083, 0.75, 0.125, 0.5, 0.2083, 0.5, 0.2083, 0.75, 0.125, 0.75, 0.2083, 0.5, 0.2917, 0.5, 0.2917, 0.75, 0.2083, 0.75, 0.375, 0.4167, 0.4583, 0.4167, 0.4583, 0.4167, 0.375, 0.4167, 0.5417, 0.3333, 0.625, 0.3333, 0.625, 0.4167, 0.5417, 0.4167, 0.5417, 0.4167, 0.625, 0.4167, 0.625, 0.5, 0.5417, 0.5, 0.375, 0.4167, 0.4583, 0.4167, 0.4583, 0.5, 0.375, 0.5, 0.375, 0.25, 0.4583, 0.25, 0.4583, 0.3333, 0.375, 0.3333, 0.5417, 0.25, 0.625, 0.25, 0.625, 0.3333, 0.5417, 0.3333, 0.5417, 0.4167, 0.625, 0.4167, 0.625, 0.4167, 0.5417, 0.4167, 0.4583, 0.4167, 0.4583, 0.5, 0.4583, 0.5, 0.4583, 0.4167, 0.375, 0.25, 0.4583, 0.25, 0.4583, 0.25, 0.375, 0.25, 0.5417, 0.5, 0.5417, 0.4167, 0.5417, 0.4167, 0.5417, 0.5, 0.2083, 0.5, 0.125, 0.5, 0.125, 0.5, 0.2083, 0.5, 0.375, 0.5, 0.2917, 0.5, 0.2917, 0.5, 0.375, 0.5, 0.5417, 0.25, 0.625, 0.25, 0.625, 0.25, 0.5417, 0.25, 0.7083, 0.5, 0.625, 0.5, 0.625, 0.5, 0.7083, 0.5, 0.4583, 0.5, 0.375, 0.5, 0.375, 0.5, 0.4583, 0.5, 0.875, 0.5, 0.7917, 0.5, 0.7917, 0.5, 0.875, 0.5, 0.625, 0.5, 0.5417, 0.5, 0.5417, 0.5, 0.625, 0.5, 0.4583, 0.3333, 0.375, 0.3333, 0.375, 0.3333, 0.4583, 0.3333])
me_cube_011.materials.append(mat_frames)
me_cube_011.materials.append(mat_window)
me_cube_011.update()
me_cube_012 = bpy.data.meshes.new('Cube.012')
me_cube_012.from_pydata([(0.5393, -1.121, 0.5698), (0.5393, -1.121, 0.9016), (0.5393, -1.201, 0.5698), (0.5393, -1.201, 0.9016), (0.2076, -1.121, 0.5698), (0.2076, -1.121, 0.9016), (0.2076, -1.201, 0.5698), (0.2076, -1.201, 0.9016), (0.5092, -1.201, 0.6), (0.5092, -1.201, 0.8714), (0.2377, -1.201, 0.6), (0.2377, -1.201, 0.8714), (0.5393, -1.121, 0.7152), (0.5393, -1.121, 0.7562), (0.5393, -1.201, 0.7562), (0.5393, -1.201, 0.7152), (0.2076, -1.201, 0.7562), (0.2076, -1.201, 0.7152), (0.2076, -1.121, 0.7562), (0.2076, -1.121, 0.7152), (0.5092, -1.201, 0.7525), (0.5092, -1.201, 0.7189), (0.2377, -1.201, 0.7525), (0.2377, -1.201, 0.7189), (0.3538, -1.201, 0.5698), (0.3931, -1.201, 0.5698), (0.3931, -1.201, 0.9016), (0.3538, -1.201, 0.9016), (0.3931, -1.121, 0.5698), (0.3538, -1.121, 0.5698), (0.3538, -1.121, 0.9016), (0.3931, -1.121, 0.9016), (0.3574, -1.201, 0.6), (0.3895, -1.201, 0.6), (0.3895, -1.201, 0.8714), (0.3574, -1.201, 0.8714), (0.3895, -1.201, 0.7189), (0.3574, -1.201, 0.7189), (0.3895, -1.201, 0.7525), (0.3574, -1.201, 0.7525), (0.5092, -1.177, 0.7189), (0.5092, -1.177, 0.6), (0.3895, -1.177, 0.6), (0.3574, -1.177, 0.8714), (0.2377, -1.177, 0.8714), (0.2377, -1.177, 0.7189), (0.2377, -1.177, 0.6), (0.5092, -1.177, 0.8714), (0.5092, -1.177, 0.7525), (0.2377, -1.177, 0.7525), (0.3574, -1.177, 0.7189), (0.3574, -1.177, 0.7525), (0.3574, -1.177, 0.6), (0.3895, -1.177, 0.8714), (0.3895, -1.177, 0.7189), (0.3895, -1.177, 0.7525)], [], [(13, 1, 3, 14), (17, 6, 10, 23), (16, 7, 5, 18), (38, 20, 48, 55), (24, 6, 4, 29), (26, 3, 1, 31), (25, 2, 8, 33), (27, 7, 11, 35), (14, 3, 9, 20), (2, 15, 21, 8), (15, 14, 20, 21), (34, 38, 55, 53), (37, 39, 22, 23), (6, 17, 19, 4), (17, 16, 18, 19), (7, 16, 22, 11), (16, 17, 23, 22), (0, 12, 15, 2), (12, 13, 14, 15), (21, 20, 38, 36), (36, 38, 39, 37), (21, 36, 54, 40), (33, 36, 37, 32), (3, 26, 34, 9), (26, 27, 35, 34), (6, 24, 32, 10), (24, 25, 33, 32), (7, 27, 30, 5), (27, 26, 31, 30), (2, 25, 28, 0), (25, 24, 29, 28), (32, 37, 50, 52), (38, 34, 35, 39), (51, 43, 44, 49), (52, 50, 45, 46), (41, 40, 54, 42), (48, 47, 53, 55), (39, 35, 43, 51), (37, 23, 45, 50), (8, 21, 40, 41), (22, 39, 51, 49), (33, 8, 41, 42), (10, 32, 52, 46), (20, 9, 47, 48), (35, 11, 44, 43), (23, 10, 46, 45), (9, 34, 53, 47), (11, 22, 49, 44), (36, 33, 42, 54)])
me_cube_012.polygons.foreach_set('material_index', [0, 0, 0, 0, 0, 0, 0, 0, 0, 0, 0, 0, 0, 0, 0, 0, 0, 0, 0, 0, 0, 0, 0, 0, 0, 0, 0, 0, 0, 0, 0, 0, 0, 1, 1, 1, 1, 0, 0, 0, 0, 0, 0, 0, 0, 0, 0, 0, 0])
_uv = me_cube_012.uv_layers.new(name='UVMap')
_uv.uv.foreach_set('vector', [0.5417, 0.0, 0.625, 0.0, 0.625, 0.25, 0.5417, 0.25, 0.4583, 0.5, 0.375, 0.5, 0.375, 0.5, 0.4583, 0.5, 0.5417, 0.5, 0.625, 0.5, 0.625, 0.75, 0.5417, 0.75, 0.5417, 0.3333, 0.5417, 0.25, 0.5417, 0.25, 0.5417, 0.3333, 0.2917, 0.5, 0.375, 0.5, 0.375, 0.75, 0.2917, 0.75, 0.7917, 0.5, 0.875, 0.5, 0.875, 0.75, 0.7917, 0.75, 0.2083, 0.5, 0.125, 0.5, 0.125, 0.5, 0.2083, 0.5, 0.7083, 0.5, 0.625, 0.5, 0.625, 0.5, 0.7083, 0.5, 0.5417, 0.25, 0.625, 0.25, 0.625, 0.25, 0.5417, 0.25, 0.375, 0.25, 0.4583, 0.25, 0.4583, 0.25, 0.375, 0.25, 0.4583, 0.25, 0.5417, 0.25, 0.5417, 0.25, 0.4583, 0.25, 0.625, 0.3333, 0.5417, 0.3333, 0.5417, 0.3333, 0.625, 0.3333, 0.4583, 0.4167, 0.5417, 0.4167, 0.5417, 0.5, 0.4583, 0.5, 0.375, 0.5, 0.4583, 0.5, 0.4583, 0.75, 0.375, 0.75, 0.4583, 0.5, 0.5417, 0.5, 0.5417, 0.75, 0.4583, 0.75, 0.625, 0.5, 0.5417, 0.5, 0.5417, 0.5, 0.625, 0.5, 0.5417, 0.5, 0.4583, 0.5, 0.4583, 0.5, 0.5417, 0.5, 0.375, 0.0, 0.4583, 0.0, 0.4583, 0.25, 0.375, 0.25, 0.4583, 0.0, 0.5417, 0.0, 0.5417, 0.25, 0.4583, 0.25, 0.4583, 0.25, 0.5417, 0.25, 0.5417, 0.3333, 0.4583, 0.3333, 0.4583, 0.3333, 0.5417, 0.3333, 0.5417, 0.4167, 0.4583, 0.4167, 0.4583, 0.25, 0.4583, 0.3333, 0.4583, 0.3333, 0.4583, 0.25, 0.375, 0.3333, 0.4583, 0.3333, 0.4583, 0.4167, 0.375, 0.4167, 0.875, 0.5, 0.7917, 0.5, 0.7917, 0.5, 0.875, 0.5, 0.7917, 0.5, 0.7083, 0.5, 0.7083, 0.5, 0.7917, 0.5, 0.375, 0.5, 0.2917, 0.5, 0.2917, 0.5, 0.375, 0.5, 0.2917, 0.5, 0.2083, 0.5, 0.2083, 0.5, 0.2917, 0.5, 0.625, 0.5, 0.7083, 0.5, 0.7083, 0.75, 0.625, 0.75, 0.7083, 0.5, 0.7917, 0.5, 0.7917, 0.75, 0.7083, 0.75, 0.125, 0.5, 0.2083, 0.5, 0.2083, 0.75, 0.125, 0.75, 0.2083, 0.5, 0.2917, 0.5, 0.2917, 0.75, 0.2083, 0.75, 0.375, 0.4167, 0.4583, 0.4167, 0.4583, 0.4167, 0.375, 0.4167, 0.5417, 0.3333, 0.625, 0.3333, 0.625, 0.4167, 0.5417, 0.4167, 0.5417, 0.4167, 0.625, 0.4167, 0.625, 0.5, 0.5417, 0.5, 0.375, 0.4167, 0.4583, 0.4167, 0.4583, 0.5, 0.375, 0.5, 0.375, 0.25, 0.4583, 0.25, 0.4583, 0.3333, 0.375, 0.3333, 0.5417, 0.25, 0.625, 0.25, 0.625, 0.3333, 0.5417, 0.3333, 0.5417, 0.4167, 0.625, 0.4167, 0.625, 0.4167, 0.5417, 0.4167, 0.4583, 0.4167, 0.4583, 0.5, 0.4583, 0.5, 0.4583, 0.4167, 0.375, 0.25, 0.4583, 0.25, 0.4583, 0.25, 0.375, 0.25, 0.5417, 0.5, 0.5417, 0.4167, 0.5417, 0.4167, 0.5417, 0.5, 0.2083, 0.5, 0.125, 0.5, 0.125, 0.5, 0.2083, 0.5, 0.375, 0.5, 0.2917, 0.5, 0.2917, 0.5, 0.375, 0.5, 0.5417, 0.25, 0.625, 0.25, 0.625, 0.25, 0.5417, 0.25, 0.7083, 0.5, 0.625, 0.5, 0.625, 0.5, 0.7083, 0.5, 0.4583, 0.5, 0.375, 0.5, 0.375, 0.5, 0.4583, 0.5, 0.875, 0.5, 0.7917, 0.5, 0.7917, 0.5, 0.875, 0.5, 0.625, 0.5, 0.5417, 0.5, 0.5417, 0.5, 0.625, 0.5, 0.4583, 0.3333, 0.375, 0.3333, 0.375, 0.3333, 0.4583, 0.3333])
me_cube_012.materials.append(mat_frames)
me_cube_012.materials.append(mat_window)
me_cube_012.update()
me_cube_013 = bpy.data.meshes.new('Cube.013')
me_cube_013.from_pydata([(0.5393, -1.121, 0.5698), (0.5393, -1.121, 0.9016), (0.5393, -1.201, 0.5698), (0.5393, -1.201, 0.9016), (0.2076, -1.121, 0.5698), (0.2076, -1.121, 0.9016), (0.2076, -1.201, 0.5698), (0.2076, -1.201, 0.9016), (0.5092, -1.201, 0.6), (0.5092, -1.201, 0.8714), (0.2377, -1.201, 0.6), (0.2377, -1.201, 0.8714), (0.5393, -1.121, 0.7152), (0.5393, -1.121, 0.7562), (0.5393, -1.201, 0.7562), (0.5393, -1.201, 0.7152), (0.2076, -1.201, 0.7562), (0.2076, -1.201, 0.7152), (0.2076, -1.121, 0.7562), (0.2076, -1.121, 0.7152), (0.5092, -1.201, 0.7525), (0.5092, -1.201, 0.7189), (0.2377, -1.201, 0.7525), (0.2377, -1.201, 0.7189), (0.3538, -1.201, 0.5698), (0.3931, -1.201, 0.5698), (0.3931, -1.201, 0.9016), (0.3538, -1.201, 0.9016), (0.3931, -1.121, 0.5698), (0.3538, -1.121, 0.5698), (0.3538, -1.121, 0.9016), (0.3931, -1.121, 0.9016), (0.3574, -1.201, 0.6), (0.3895, -1.201, 0.6), (0.3895, -1.201, 0.8714), (0.3574, -1.201, 0.8714), (0.3895, -1.201, 0.7189), (0.3574, -1.201, 0.7189), (0.3895, -1.201, 0.7525), (0.3574, -1.201, 0.7525), (0.5092, -1.177, 0.7189), (0.5092, -1.177, 0.6), (0.3895, -1.177, 0.6), (0.3574, -1.177, 0.8714), (0.2377, -1.177, 0.8714), (0.2377, -1.177, 0.7189), (0.2377, -1.177, 0.6), (0.5092, -1.177, 0.8714), (0.5092, -1.177, 0.7525), (0.2377, -1.177, 0.7525), (0.3574, -1.177, 0.7189), (0.3574, -1.177, 0.7525), (0.3574, -1.177, 0.6), (0.3895, -1.177, 0.8714), (0.3895, -1.177, 0.7189), (0.3895, -1.177, 0.7525)], [], [(13, 1, 3, 14), (17, 6, 10, 23), (16, 7, 5, 18), (38, 20, 48, 55), (24, 6, 4, 29), (26, 3, 1, 31), (25, 2, 8, 33), (27, 7, 11, 35), (14, 3, 9, 20), (2, 15, 21, 8), (15, 14, 20, 21), (34, 38, 55, 53), (37, 39, 22, 23), (6, 17, 19, 4), (17, 16, 18, 19), (7, 16, 22, 11), (16, 17, 23, 22), (0, 12, 15, 2), (12, 13, 14, 15), (21, 20, 38, 36), (36, 38, 39, 37), (21, 36, 54, 40), (33, 36, 37, 32), (3, 26, 34, 9), (26, 27, 35, 34), (6, 24, 32, 10), (24, 25, 33, 32), (7, 27, 30, 5), (27, 26, 31, 30), (2, 25, 28, 0), (25, 24, 29, 28), (32, 37, 50, 52), (38, 34, 35, 39), (51, 43, 44, 49), (52, 50, 45, 46), (41, 40, 54, 42), (48, 47, 53, 55), (39, 35, 43, 51), (37, 23, 45, 50), (8, 21, 40, 41), (22, 39, 51, 49), (33, 8, 41, 42), (10, 32, 52, 46), (20, 9, 47, 48), (35, 11, 44, 43), (23, 10, 46, 45), (9, 34, 53, 47), (11, 22, 49, 44), (36, 33, 42, 54)])
me_cube_013.polygons.foreach_set('material_index', [0, 0, 0, 0, 0, 0, 0, 0, 0, 0, 0, 0, 0, 0, 0, 0, 0, 0, 0, 0, 0, 0, 0, 0, 0, 0, 0, 0, 0, 0, 0, 0, 0, 1, 1, 1, 1, 0, 0, 0, 0, 0, 0, 0, 0, 0, 0, 0, 0])
_uv = me_cube_013.uv_layers.new(name='UVMap')
_uv.uv.foreach_set('vector', [0.5417, 0.0, 0.625, 0.0, 0.625, 0.25, 0.5417, 0.25, 0.4583, 0.5, 0.375, 0.5, 0.375, 0.5, 0.4583, 0.5, 0.5417, 0.5, 0.625, 0.5, 0.625, 0.75, 0.5417, 0.75, 0.5417, 0.3333, 0.5417, 0.25, 0.5417, 0.25, 0.5417, 0.3333, 0.2917, 0.5, 0.375, 0.5, 0.375, 0.75, 0.2917, 0.75, 0.7917, 0.5, 0.875, 0.5, 0.875, 0.75, 0.7917, 0.75, 0.2083, 0.5, 0.125, 0.5, 0.125, 0.5, 0.2083, 0.5, 0.7083, 0.5, 0.625, 0.5, 0.625, 0.5, 0.7083, 0.5, 0.5417, 0.25, 0.625, 0.25, 0.625, 0.25, 0.5417, 0.25, 0.375, 0.25, 0.4583, 0.25, 0.4583, 0.25, 0.375, 0.25, 0.4583, 0.25, 0.5417, 0.25, 0.5417, 0.25, 0.4583, 0.25, 0.625, 0.3333, 0.5417, 0.3333, 0.5417, 0.3333, 0.625, 0.3333, 0.4583, 0.4167, 0.5417, 0.4167, 0.5417, 0.5, 0.4583, 0.5, 0.375, 0.5, 0.4583, 0.5, 0.4583, 0.75, 0.375, 0.75, 0.4583, 0.5, 0.5417, 0.5, 0.5417, 0.75, 0.4583, 0.75, 0.625, 0.5, 0.5417, 0.5, 0.5417, 0.5, 0.625, 0.5, 0.5417, 0.5, 0.4583, 0.5, 0.4583, 0.5, 0.5417, 0.5, 0.375, 0.0, 0.4583, 0.0, 0.4583, 0.25, 0.375, 0.25, 0.4583, 0.0, 0.5417, 0.0, 0.5417, 0.25, 0.4583, 0.25, 0.4583, 0.25, 0.5417, 0.25, 0.5417, 0.3333, 0.4583, 0.3333, 0.4583, 0.3333, 0.5417, 0.3333, 0.5417, 0.4167, 0.4583, 0.4167, 0.4583, 0.25, 0.4583, 0.3333, 0.4583, 0.3333, 0.4583, 0.25, 0.375, 0.3333, 0.4583, 0.3333, 0.4583, 0.4167, 0.375, 0.4167, 0.875, 0.5, 0.7917, 0.5, 0.7917, 0.5, 0.875, 0.5, 0.7917, 0.5, 0.7083, 0.5, 0.7083, 0.5, 0.7917, 0.5, 0.375, 0.5, 0.2917, 0.5, 0.2917, 0.5, 0.375, 0.5, 0.2917, 0.5, 0.2083, 0.5, 0.2083, 0.5, 0.2917, 0.5, 0.625, 0.5, 0.7083, 0.5, 0.7083, 0.75, 0.625, 0.75, 0.7083, 0.5, 0.7917, 0.5, 0.7917, 0.75, 0.7083, 0.75, 0.125, 0.5, 0.2083, 0.5, 0.2083, 0.75, 0.125, 0.75, 0.2083, 0.5, 0.2917, 0.5, 0.2917, 0.75, 0.2083, 0.75, 0.375, 0.4167, 0.4583, 0.4167, 0.4583, 0.4167, 0.375, 0.4167, 0.5417, 0.3333, 0.625, 0.3333, 0.625, 0.4167, 0.5417, 0.4167, 0.5417, 0.4167, 0.625, 0.4167, 0.625, 0.5, 0.5417, 0.5, 0.375, 0.4167, 0.4583, 0.4167, 0.4583, 0.5, 0.375, 0.5, 0.375, 0.25, 0.4583, 0.25, 0.4583, 0.3333, 0.375, 0.3333, 0.5417, 0.25, 0.625, 0.25, 0.625, 0.3333, 0.5417, 0.3333, 0.5417, 0.4167, 0.625, 0.4167, 0.625, 0.4167, 0.5417, 0.4167, 0.4583, 0.4167, 0.4583, 0.5, 0.4583, 0.5, 0.4583, 0.4167, 0.375, 0.25, 0.4583, 0.25, 0.4583, 0.25, 0.375, 0.25, 0.5417, 0.5, 0.5417, 0.4167, 0.5417, 0.4167, 0.5417, 0.5, 0.2083, 0.5, 0.125, 0.5, 0.125, 0.5, 0.2083, 0.5, 0.375, 0.5, 0.2917, 0.5, 0.2917, 0.5, 0.375, 0.5, 0.5417, 0.25, 0.625, 0.25, 0.625, 0.25, 0.5417, 0.25, 0.7083, 0.5, 0.625, 0.5, 0.625, 0.5, 0.7083, 0.5, 0.4583, 0.5, 0.375, 0.5, 0.375, 0.5, 0.4583, 0.5, 0.875, 0.5, 0.7917, 0.5, 0.7917, 0.5, 0.875, 0.5, 0.625, 0.5, 0.5417, 0.5, 0.5417, 0.5, 0.625, 0.5, 0.4583, 0.3333, 0.375, 0.3333, 0.375, 0.3333, 0.4583, 0.3333])
me_cube_013.materials.append(mat_frames)
me_cube_013.materials.append(mat_window)
me_cube_013.update()
me_cube_014 = bpy.data.meshes.new('Cube.014')
me_cube_014.from_pydata([(0.5393, -1.121, 0.5698), (0.5393, -1.121, 0.9016), (0.5393, -1.201, 0.5698), (0.5393, -1.201, 0.9016), (0.2076, -1.121, 0.5698), (0.2076, -1.121, 0.9016), (0.2076, -1.201, 0.5698), (0.2076, -1.201, 0.9016), (0.5092, -1.201, 0.6), (0.5092, -1.201, 0.8714), (0.2377, -1.201, 0.6), (0.2377, -1.201, 0.8714), (0.5393, -1.121, 0.7152), (0.5393, -1.121, 0.7562), (0.5393, -1.201, 0.7562), (0.5393, -1.201, 0.7152), (0.2076, -1.201, 0.7562), (0.2076, -1.201, 0.7152), (0.2076, -1.121, 0.7562), (0.2076, -1.121, 0.7152), (0.5092, -1.201, 0.7525), (0.5092, -1.201, 0.7189), (0.2377, -1.201, 0.7525), (0.2377, -1.201, 0.7189), (0.3538, -1.201, 0.5698), (0.3931, -1.201, 0.5698), (0.3931, -1.201, 0.9016), (0.3538, -1.201, 0.9016), (0.3931, -1.121, 0.5698), (0.3538, -1.121, 0.5698), (0.3538, -1.121, 0.9016), (0.3931, -1.121, 0.9016), (0.3574, -1.201, 0.6), (0.3895, -1.201, 0.6), (0.3895, -1.201, 0.8714), (0.3574, -1.201, 0.8714), (0.3895, -1.201, 0.7189), (0.3574, -1.201, 0.7189), (0.3895, -1.201, 0.7525), (0.3574, -1.201, 0.7525), (0.5092, -1.177, 0.7189), (0.5092, -1.177, 0.6), (0.3895, -1.177, 0.6), (0.3574, -1.177, 0.8714), (0.2377, -1.177, 0.8714), (0.2377, -1.177, 0.7189), (0.2377, -1.177, 0.6), (0.5092, -1.177, 0.8714), (0.5092, -1.177, 0.7525), (0.2377, -1.177, 0.7525), (0.3574, -1.177, 0.7189), (0.3574, -1.177, 0.7525), (0.3574, -1.177, 0.6), (0.3895, -1.177, 0.8714), (0.3895, -1.177, 0.7189), (0.3895, -1.177, 0.7525)], [], [(13, 1, 3, 14), (17, 6, 10, 23), (16, 7, 5, 18), (38, 20, 48, 55), (24, 6, 4, 29), (26, 3, 1, 31), (25, 2, 8, 33), (27, 7, 11, 35), (14, 3, 9, 20), (2, 15, 21, 8), (15, 14, 20, 21), (34, 38, 55, 53), (37, 39, 22, 23), (6, 17, 19, 4), (17, 16, 18, 19), (7, 16, 22, 11), (16, 17, 23, 22), (0, 12, 15, 2), (12, 13, 14, 15), (21, 20, 38, 36), (36, 38, 39, 37), (21, 36, 54, 40), (33, 36, 37, 32), (3, 26, 34, 9), (26, 27, 35, 34), (6, 24, 32, 10), (24, 25, 33, 32), (7, 27, 30, 5), (27, 26, 31, 30), (2, 25, 28, 0), (25, 24, 29, 28), (32, 37, 50, 52), (38, 34, 35, 39), (51, 43, 44, 49), (52, 50, 45, 46), (41, 40, 54, 42), (48, 47, 53, 55), (39, 35, 43, 51), (37, 23, 45, 50), (8, 21, 40, 41), (22, 39, 51, 49), (33, 8, 41, 42), (10, 32, 52, 46), (20, 9, 47, 48), (35, 11, 44, 43), (23, 10, 46, 45), (9, 34, 53, 47), (11, 22, 49, 44), (36, 33, 42, 54)])
me_cube_014.polygons.foreach_set('material_index', [0, 0, 0, 0, 0, 0, 0, 0, 0, 0, 0, 0, 0, 0, 0, 0, 0, 0, 0, 0, 0, 0, 0, 0, 0, 0, 0, 0, 0, 0, 0, 0, 0, 1, 1, 1, 1, 0, 0, 0, 0, 0, 0, 0, 0, 0, 0, 0, 0])
_uv = me_cube_014.uv_layers.new(name='UVMap')
_uv.uv.foreach_set('vector', [0.5417, 0.0, 0.625, 0.0, 0.625, 0.25, 0.5417, 0.25, 0.4583, 0.5, 0.375, 0.5, 0.375, 0.5, 0.4583, 0.5, 0.5417, 0.5, 0.625, 0.5, 0.625, 0.75, 0.5417, 0.75, 0.5417, 0.3333, 0.5417, 0.25, 0.5417, 0.25, 0.5417, 0.3333, 0.2917, 0.5, 0.375, 0.5, 0.375, 0.75, 0.2917, 0.75, 0.7917, 0.5, 0.875, 0.5, 0.875, 0.75, 0.7917, 0.75, 0.2083, 0.5, 0.125, 0.5, 0.125, 0.5, 0.2083, 0.5, 0.7083, 0.5, 0.625, 0.5, 0.625, 0.5, 0.7083, 0.5, 0.5417, 0.25, 0.625, 0.25, 0.625, 0.25, 0.5417, 0.25, 0.375, 0.25, 0.4583, 0.25, 0.4583, 0.25, 0.375, 0.25, 0.4583, 0.25, 0.5417, 0.25, 0.5417, 0.25, 0.4583, 0.25, 0.625, 0.3333, 0.5417, 0.3333, 0.5417, 0.3333, 0.625, 0.3333, 0.4583, 0.4167, 0.5417, 0.4167, 0.5417, 0.5, 0.4583, 0.5, 0.375, 0.5, 0.4583, 0.5, 0.4583, 0.75, 0.375, 0.75, 0.4583, 0.5, 0.5417, 0.5, 0.5417, 0.75, 0.4583, 0.75, 0.625, 0.5, 0.5417, 0.5, 0.5417, 0.5, 0.625, 0.5, 0.5417, 0.5, 0.4583, 0.5, 0.4583, 0.5, 0.5417, 0.5, 0.375, 0.0, 0.4583, 0.0, 0.4583, 0.25, 0.375, 0.25, 0.4583, 0.0, 0.5417, 0.0, 0.5417, 0.25, 0.4583, 0.25, 0.4583, 0.25, 0.5417, 0.25, 0.5417, 0.3333, 0.4583, 0.3333, 0.4583, 0.3333, 0.5417, 0.3333, 0.5417, 0.4167, 0.4583, 0.4167, 0.4583, 0.25, 0.4583, 0.3333, 0.4583, 0.3333, 0.4583, 0.25, 0.375, 0.3333, 0.4583, 0.3333, 0.4583, 0.4167, 0.375, 0.4167, 0.875, 0.5, 0.7917, 0.5, 0.7917, 0.5, 0.875, 0.5, 0.7917, 0.5, 0.7083, 0.5, 0.7083, 0.5, 0.7917, 0.5, 0.375, 0.5, 0.2917, 0.5, 0.2917, 0.5, 0.375, 0.5, 0.2917, 0.5, 0.2083, 0.5, 0.2083, 0.5, 0.2917, 0.5, 0.625, 0.5, 0.7083, 0.5, 0.7083, 0.75, 0.625, 0.75, 0.7083, 0.5, 0.7917, 0.5, 0.7917, 0.75, 0.7083, 0.75, 0.125, 0.5, 0.2083, 0.5, 0.2083, 0.75, 0.125, 0.75, 0.2083, 0.5, 0.2917, 0.5, 0.2917, 0.75, 0.2083, 0.75, 0.375, 0.4167, 0.4583, 0.4167, 0.4583, 0.4167, 0.375, 0.4167, 0.5417, 0.3333, 0.625, 0.3333, 0.625, 0.4167, 0.5417, 0.4167, 0.5417, 0.4167, 0.625, 0.4167, 0.625, 0.5, 0.5417, 0.5, 0.375, 0.4167, 0.4583, 0.4167, 0.4583, 0.5, 0.375, 0.5, 0.375, 0.25, 0.4583, 0.25, 0.4583, 0.3333, 0.375, 0.3333, 0.5417, 0.25, 0.625, 0.25, 0.625, 0.3333, 0.5417, 0.3333, 0.5417, 0.4167, 0.625, 0.4167, 0.625, 0.4167, 0.5417, 0.4167, 0.4583, 0.4167, 0.4583, 0.5, 0.4583, 0.5, 0.4583, 0.4167, 0.375, 0.25, 0.4583, 0.25, 0.4583, 0.25, 0.375, 0.25, 0.5417, 0.5, 0.5417, 0.4167, 0.5417, 0.4167, 0.5417, 0.5, 0.2083, 0.5, 0.125, 0.5, 0.125, 0.5, 0.2083, 0.5, 0.375, 0.5, 0.2917, 0.5, 0.2917, 0.5, 0.375, 0.5, 0.5417, 0.25, 0.625, 0.25, 0.625, 0.25, 0.5417, 0.25, 0.7083, 0.5, 0.625, 0.5, 0.625, 0.5, 0.7083, 0.5, 0.4583, 0.5, 0.375, 0.5, 0.375, 0.5, 0.4583, 0.5, 0.875, 0.5, 0.7917, 0.5, 0.7917, 0.5, 0.875, 0.5, 0.625, 0.5, 0.5417, 0.5, 0.5417, 0.5, 0.625, 0.5, 0.4583, 0.3333, 0.375, 0.3333, 0.375, 0.3333, 0.4583, 0.3333])
me_cube_014.materials.append(mat_frames)
me_cube_014.materials.append(mat_window)
me_cube_014.update()
me_cube_015 = bpy.data.meshes.new('Cube.015')
me_cube_015.from_pydata([(0.5393, -1.121, 0.5698), (0.5393, -1.121, 0.9016), (0.5393, -1.201, 0.5698), (0.5393, -1.201, 0.9016), (0.2076, -1.121, 0.5698), (0.2076, -1.121, 0.9016), (0.2076, -1.201, 0.5698), (0.2076, -1.201, 0.9016), (0.5092, -1.201, 0.6), (0.5092, -1.201, 0.8714), (0.2377, -1.201, 0.6), (0.2377, -1.201, 0.8714), (0.5393, -1.121, 0.7152), (0.5393, -1.121, 0.7562), (0.5393, -1.201, 0.7562), (0.5393, -1.201, 0.7152), (0.2076, -1.201, 0.7562), (0.2076, -1.201, 0.7152), (0.2076, -1.121, 0.7562), (0.2076, -1.121, 0.7152), (0.5092, -1.201, 0.7525), (0.5092, -1.201, 0.7189), (0.2377, -1.201, 0.7525), (0.2377, -1.201, 0.7189), (0.3538, -1.201, 0.5698), (0.3931, -1.201, 0.5698), (0.3931, -1.201, 0.9016), (0.3538, -1.201, 0.9016), (0.3931, -1.121, 0.5698), (0.3538, -1.121, 0.5698), (0.3538, -1.121, 0.9016), (0.3931, -1.121, 0.9016), (0.3574, -1.201, 0.6), (0.3895, -1.201, 0.6), (0.3895, -1.201, 0.8714), (0.3574, -1.201, 0.8714), (0.3895, -1.201, 0.7189), (0.3574, -1.201, 0.7189), (0.3895, -1.201, 0.7525), (0.3574, -1.201, 0.7525), (0.5092, -1.177, 0.7189), (0.5092, -1.177, 0.6), (0.3895, -1.177, 0.6), (0.3574, -1.177, 0.8714), (0.2377, -1.177, 0.8714), (0.2377, -1.177, 0.7189), (0.2377, -1.177, 0.6), (0.5092, -1.177, 0.8714), (0.5092, -1.177, 0.7525), (0.2377, -1.177, 0.7525), (0.3574, -1.177, 0.7189), (0.3574, -1.177, 0.7525), (0.3574, -1.177, 0.6), (0.3895, -1.177, 0.8714), (0.3895, -1.177, 0.7189), (0.3895, -1.177, 0.7525)], [], [(13, 1, 3, 14), (17, 6, 10, 23), (16, 7, 5, 18), (38, 20, 48, 55), (24, 6, 4, 29), (26, 3, 1, 31), (25, 2, 8, 33), (27, 7, 11, 35), (14, 3, 9, 20), (2, 15, 21, 8), (15, 14, 20, 21), (34, 38, 55, 53), (37, 39, 22, 23), (6, 17, 19, 4), (17, 16, 18, 19), (7, 16, 22, 11), (16, 17, 23, 22), (0, 12, 15, 2), (12, 13, 14, 15), (21, 20, 38, 36), (36, 38, 39, 37), (21, 36, 54, 40), (33, 36, 37, 32), (3, 26, 34, 9), (26, 27, 35, 34), (6, 24, 32, 10), (24, 25, 33, 32), (7, 27, 30, 5), (27, 26, 31, 30), (2, 25, 28, 0), (25, 24, 29, 28), (32, 37, 50, 52), (38, 34, 35, 39), (51, 43, 44, 49), (52, 50, 45, 46), (41, 40, 54, 42), (48, 47, 53, 55), (39, 35, 43, 51), (37, 23, 45, 50), (8, 21, 40, 41), (22, 39, 51, 49), (33, 8, 41, 42), (10, 32, 52, 46), (20, 9, 47, 48), (35, 11, 44, 43), (23, 10, 46, 45), (9, 34, 53, 47), (11, 22, 49, 44), (36, 33, 42, 54)])
me_cube_015.polygons.foreach_set('material_index', [0, 0, 0, 0, 0, 0, 0, 0, 0, 0, 0, 0, 0, 0, 0, 0, 0, 0, 0, 0, 0, 0, 0, 0, 0, 0, 0, 0, 0, 0, 0, 0, 0, 1, 1, 1, 1, 0, 0, 0, 0, 0, 0, 0, 0, 0, 0, 0, 0])
_uv = me_cube_015.uv_layers.new(name='UVMap')
_uv.uv.foreach_set('vector', [0.5417, 0.0, 0.625, 0.0, 0.625, 0.25, 0.5417, 0.25, 0.4583, 0.5, 0.375, 0.5, 0.375, 0.5, 0.4583, 0.5, 0.5417, 0.5, 0.625, 0.5, 0.625, 0.75, 0.5417, 0.75, 0.5417, 0.3333, 0.5417, 0.25, 0.5417, 0.25, 0.5417, 0.3333, 0.2917, 0.5, 0.375, 0.5, 0.375, 0.75, 0.2917, 0.75, 0.7917, 0.5, 0.875, 0.5, 0.875, 0.75, 0.7917, 0.75, 0.2083, 0.5, 0.125, 0.5, 0.125, 0.5, 0.2083, 0.5, 0.7083, 0.5, 0.625, 0.5, 0.625, 0.5, 0.7083, 0.5, 0.5417, 0.25, 0.625, 0.25, 0.625, 0.25, 0.5417, 0.25, 0.375, 0.25, 0.4583, 0.25, 0.4583, 0.25, 0.375, 0.25, 0.4583, 0.25, 0.5417, 0.25, 0.5417, 0.25, 0.4583, 0.25, 0.625, 0.3333, 0.5417, 0.3333, 0.5417, 0.3333, 0.625, 0.3333, 0.4583, 0.4167, 0.5417, 0.4167, 0.5417, 0.5, 0.4583, 0.5, 0.375, 0.5, 0.4583, 0.5, 0.4583, 0.75, 0.375, 0.75, 0.4583, 0.5, 0.5417, 0.5, 0.5417, 0.75, 0.4583, 0.75, 0.625, 0.5, 0.5417, 0.5, 0.5417, 0.5, 0.625, 0.5, 0.5417, 0.5, 0.4583, 0.5, 0.4583, 0.5, 0.5417, 0.5, 0.375, 0.0, 0.4583, 0.0, 0.4583, 0.25, 0.375, 0.25, 0.4583, 0.0, 0.5417, 0.0, 0.5417, 0.25, 0.4583, 0.25, 0.4583, 0.25, 0.5417, 0.25, 0.5417, 0.3333, 0.4583, 0.3333, 0.4583, 0.3333, 0.5417, 0.3333, 0.5417, 0.4167, 0.4583, 0.4167, 0.4583, 0.25, 0.4583, 0.3333, 0.4583, 0.3333, 0.4583, 0.25, 0.375, 0.3333, 0.4583, 0.3333, 0.4583, 0.4167, 0.375, 0.4167, 0.875, 0.5, 0.7917, 0.5, 0.7917, 0.5, 0.875, 0.5, 0.7917, 0.5, 0.7083, 0.5, 0.7083, 0.5, 0.7917, 0.5, 0.375, 0.5, 0.2917, 0.5, 0.2917, 0.5, 0.375, 0.5, 0.2917, 0.5, 0.2083, 0.5, 0.2083, 0.5, 0.2917, 0.5, 0.625, 0.5, 0.7083, 0.5, 0.7083, 0.75, 0.625, 0.75, 0.7083, 0.5, 0.7917, 0.5, 0.7917, 0.75, 0.7083, 0.75, 0.125, 0.5, 0.2083, 0.5, 0.2083, 0.75, 0.125, 0.75, 0.2083, 0.5, 0.2917, 0.5, 0.2917, 0.75, 0.2083, 0.75, 0.375, 0.4167, 0.4583, 0.4167, 0.4583, 0.4167, 0.375, 0.4167, 0.5417, 0.3333, 0.625, 0.3333, 0.625, 0.4167, 0.5417, 0.4167, 0.5417, 0.4167, 0.625, 0.4167, 0.625, 0.5, 0.5417, 0.5, 0.375, 0.4167, 0.4583, 0.4167, 0.4583, 0.5, 0.375, 0.5, 0.375, 0.25, 0.4583, 0.25, 0.4583, 0.3333, 0.375, 0.3333, 0.5417, 0.25, 0.625, 0.25, 0.625, 0.3333, 0.5417, 0.3333, 0.5417, 0.4167, 0.625, 0.4167, 0.625, 0.4167, 0.5417, 0.4167, 0.4583, 0.4167, 0.4583, 0.5, 0.4583, 0.5, 0.4583, 0.4167, 0.375, 0.25, 0.4583, 0.25, 0.4583, 0.25, 0.375, 0.25, 0.5417, 0.5, 0.5417, 0.4167, 0.5417, 0.4167, 0.5417, 0.5, 0.2083, 0.5, 0.125, 0.5, 0.125, 0.5, 0.2083, 0.5, 0.375, 0.5, 0.2917, 0.5, 0.2917, 0.5, 0.375, 0.5, 0.5417, 0.25, 0.625, 0.25, 0.625, 0.25, 0.5417, 0.25, 0.7083, 0.5, 0.625, 0.5, 0.625, 0.5, 0.7083, 0.5, 0.4583, 0.5, 0.375, 0.5, 0.375, 0.5, 0.4583, 0.5, 0.875, 0.5, 0.7917, 0.5, 0.7917, 0.5, 0.875, 0.5, 0.625, 0.5, 0.5417, 0.5, 0.5417, 0.5, 0.625, 0.5, 0.4583, 0.3333, 0.375, 0.3333, 0.375, 0.3333, 0.4583, 0.3333])
me_cube_015.materials.append(mat_frames)
me_cube_015.materials.append(mat_window)
me_cube_015.update()
me_cube_016 = bpy.data.meshes.new('Cube.016')
me_cube_016.from_pydata([(0.5393, -1.121, 0.5698), (0.5393, -1.121, 0.9016), (0.5393, -1.201, 0.5698), (0.5393, -1.201, 0.9016), (0.2076, -1.121, 0.5698), (0.2076, -1.121, 0.9016), (0.2076, -1.201, 0.5698), (0.2076, -1.201, 0.9016), (0.5092, -1.201, 0.6), (0.5092, -1.201, 0.8714), (0.2377, -1.201, 0.6), (0.2377, -1.201, 0.8714), (0.5393, -1.121, 0.7152), (0.5393, -1.121, 0.7562), (0.5393, -1.201, 0.7562), (0.5393, -1.201, 0.7152), (0.2076, -1.201, 0.7562), (0.2076, -1.201, 0.7152), (0.2076, -1.121, 0.7562), (0.2076, -1.121, 0.7152), (0.5092, -1.201, 0.7525), (0.5092, -1.201, 0.7189), (0.2377, -1.201, 0.7525), (0.2377, -1.201, 0.7189), (0.3538, -1.201, 0.5698), (0.3931, -1.201, 0.5698), (0.3931, -1.201, 0.9016), (0.3538, -1.201, 0.9016), (0.3931, -1.121, 0.5698), (0.3538, -1.121, 0.5698), (0.3538, -1.121, 0.9016), (0.3931, -1.121, 0.9016), (0.3574, -1.201, 0.6), (0.3895, -1.201, 0.6), (0.3895, -1.201, 0.8714), (0.3574, -1.201, 0.8714), (0.3895, -1.201, 0.7189), (0.3574, -1.201, 0.7189), (0.3895, -1.201, 0.7525), (0.3574, -1.201, 0.7525), (0.5092, -1.177, 0.7189), (0.5092, -1.177, 0.6), (0.3895, -1.177, 0.6), (0.3574, -1.177, 0.8714), (0.2377, -1.177, 0.8714), (0.2377, -1.177, 0.7189), (0.2377, -1.177, 0.6), (0.5092, -1.177, 0.8714), (0.5092, -1.177, 0.7525), (0.2377, -1.177, 0.7525), (0.3574, -1.177, 0.7189), (0.3574, -1.177, 0.7525), (0.3574, -1.177, 0.6), (0.3895, -1.177, 0.8714), (0.3895, -1.177, 0.7189), (0.3895, -1.177, 0.7525)], [], [(13, 1, 3, 14), (17, 6, 10, 23), (16, 7, 5, 18), (38, 20, 48, 55), (24, 6, 4, 29), (26, 3, 1, 31), (25, 2, 8, 33), (27, 7, 11, 35), (14, 3, 9, 20), (2, 15, 21, 8), (15, 14, 20, 21), (34, 38, 55, 53), (37, 39, 22, 23), (6, 17, 19, 4), (17, 16, 18, 19), (7, 16, 22, 11), (16, 17, 23, 22), (0, 12, 15, 2), (12, 13, 14, 15), (21, 20, 38, 36), (36, 38, 39, 37), (21, 36, 54, 40), (33, 36, 37, 32), (3, 26, 34, 9), (26, 27, 35, 34), (6, 24, 32, 10), (24, 25, 33, 32), (7, 27, 30, 5), (27, 26, 31, 30), (2, 25, 28, 0), (25, 24, 29, 28), (32, 37, 50, 52), (38, 34, 35, 39), (51, 43, 44, 49), (52, 50, 45, 46), (41, 40, 54, 42), (48, 47, 53, 55), (39, 35, 43, 51), (37, 23, 45, 50), (8, 21, 40, 41), (22, 39, 51, 49), (33, 8, 41, 42), (10, 32, 52, 46), (20, 9, 47, 48), (35, 11, 44, 43), (23, 10, 46, 45), (9, 34, 53, 47), (11, 22, 49, 44), (36, 33, 42, 54)])
me_cube_016.polygons.foreach_set('material_index', [0, 0, 0, 0, 0, 0, 0, 0, 0, 0, 0, 0, 0, 0, 0, 0, 0, 0, 0, 0, 0, 0, 0, 0, 0, 0, 0, 0, 0, 0, 0, 0, 0, 1, 1, 1, 1, 0, 0, 0, 0, 0, 0, 0, 0, 0, 0, 0, 0])
_uv = me_cube_016.uv_layers.new(name='UVMap')
_uv.uv.foreach_set('vector', [0.5417, 0.0, 0.625, 0.0, 0.625, 0.25, 0.5417, 0.25, 0.4583, 0.5, 0.375, 0.5, 0.375, 0.5, 0.4583, 0.5, 0.5417, 0.5, 0.625, 0.5, 0.625, 0.75, 0.5417, 0.75, 0.5417, 0.3333, 0.5417, 0.25, 0.5417, 0.25, 0.5417, 0.3333, 0.2917, 0.5, 0.375, 0.5, 0.375, 0.75, 0.2917, 0.75, 0.7917, 0.5, 0.875, 0.5, 0.875, 0.75, 0.7917, 0.75, 0.2083, 0.5, 0.125, 0.5, 0.125, 0.5, 0.2083, 0.5, 0.7083, 0.5, 0.625, 0.5, 0.625, 0.5, 0.7083, 0.5, 0.5417, 0.25, 0.625, 0.25, 0.625, 0.25, 0.5417, 0.25, 0.375, 0.25, 0.4583, 0.25, 0.4583, 0.25, 0.375, 0.25, 0.4583, 0.25, 0.5417, 0.25, 0.5417, 0.25, 0.4583, 0.25, 0.625, 0.3333, 0.5417, 0.3333, 0.5417, 0.3333, 0.625, 0.3333, 0.4583, 0.4167, 0.5417, 0.4167, 0.5417, 0.5, 0.4583, 0.5, 0.375, 0.5, 0.4583, 0.5, 0.4583, 0.75, 0.375, 0.75, 0.4583, 0.5, 0.5417, 0.5, 0.5417, 0.75, 0.4583, 0.75, 0.625, 0.5, 0.5417, 0.5, 0.5417, 0.5, 0.625, 0.5, 0.5417, 0.5, 0.4583, 0.5, 0.4583, 0.5, 0.5417, 0.5, 0.375, 0.0, 0.4583, 0.0, 0.4583, 0.25, 0.375, 0.25, 0.4583, 0.0, 0.5417, 0.0, 0.5417, 0.25, 0.4583, 0.25, 0.4583, 0.25, 0.5417, 0.25, 0.5417, 0.3333, 0.4583, 0.3333, 0.4583, 0.3333, 0.5417, 0.3333, 0.5417, 0.4167, 0.4583, 0.4167, 0.4583, 0.25, 0.4583, 0.3333, 0.4583, 0.3333, 0.4583, 0.25, 0.375, 0.3333, 0.4583, 0.3333, 0.4583, 0.4167, 0.375, 0.4167, 0.875, 0.5, 0.7917, 0.5, 0.7917, 0.5, 0.875, 0.5, 0.7917, 0.5, 0.7083, 0.5, 0.7083, 0.5, 0.7917, 0.5, 0.375, 0.5, 0.2917, 0.5, 0.2917, 0.5, 0.375, 0.5, 0.2917, 0.5, 0.2083, 0.5, 0.2083, 0.5, 0.2917, 0.5, 0.625, 0.5, 0.7083, 0.5, 0.7083, 0.75, 0.625, 0.75, 0.7083, 0.5, 0.7917, 0.5, 0.7917, 0.75, 0.7083, 0.75, 0.125, 0.5, 0.2083, 0.5, 0.2083, 0.75, 0.125, 0.75, 0.2083, 0.5, 0.2917, 0.5, 0.2917, 0.75, 0.2083, 0.75, 0.375, 0.4167, 0.4583, 0.4167, 0.4583, 0.4167, 0.375, 0.4167, 0.5417, 0.3333, 0.625, 0.3333, 0.625, 0.4167, 0.5417, 0.4167, 0.5417, 0.4167, 0.625, 0.4167, 0.625, 0.5, 0.5417, 0.5, 0.375, 0.4167, 0.4583, 0.4167, 0.4583, 0.5, 0.375, 0.5, 0.375, 0.25, 0.4583, 0.25, 0.4583, 0.3333, 0.375, 0.3333, 0.5417, 0.25, 0.625, 0.25, 0.625, 0.3333, 0.5417, 0.3333, 0.5417, 0.4167, 0.625, 0.4167, 0.625, 0.4167, 0.5417, 0.4167, 0.4583, 0.4167, 0.4583, 0.5, 0.4583, 0.5, 0.4583, 0.4167, 0.375, 0.25, 0.4583, 0.25, 0.4583, 0.25, 0.375, 0.25, 0.5417, 0.5, 0.5417, 0.4167, 0.5417, 0.4167, 0.5417, 0.5, 0.2083, 0.5, 0.125, 0.5, 0.125, 0.5, 0.2083, 0.5, 0.375, 0.5, 0.2917, 0.5, 0.2917, 0.5, 0.375, 0.5, 0.5417, 0.25, 0.625, 0.25, 0.625, 0.25, 0.5417, 0.25, 0.7083, 0.5, 0.625, 0.5, 0.625, 0.5, 0.7083, 0.5, 0.4583, 0.5, 0.375, 0.5, 0.375, 0.5, 0.4583, 0.5, 0.875, 0.5, 0.7917, 0.5, 0.7917, 0.5, 0.875, 0.5, 0.625, 0.5, 0.5417, 0.5, 0.5417, 0.5, 0.625, 0.5, 0.4583, 0.3333, 0.375, 0.3333, 0.375, 0.3333, 0.4583, 0.3333])
me_cube_016.materials.append(mat_frames)
me_cube_016.materials.append(mat_window)
me_cube_016.update()
me_cube_019 = bpy.data.meshes.new('Cube.019')
me_cube_019.from_pydata([(0.5393, -1.121, 0.5698), (0.5393, -1.121, 0.9016), (0.5393, -1.201, 0.5698), (0.5393, -1.201, 0.9016), (0.2076, -1.121, 0.5698), (0.2076, -1.121, 0.9016), (0.2076, -1.201, 0.5698), (0.2076, -1.201, 0.9016), (0.5092, -1.201, 0.6), (0.5092, -1.201, 0.8714), (0.2377, -1.201, 0.6), (0.2377, -1.201, 0.8714), (0.5393, -1.121, 0.7152), (0.5393, -1.121, 0.7562), (0.5393, -1.201, 0.7562), (0.5393, -1.201, 0.7152), (0.2076, -1.201, 0.7562), (0.2076, -1.201, 0.7152), (0.2076, -1.121, 0.7562), (0.2076, -1.121, 0.7152), (0.5092, -1.201, 0.7525), (0.5092, -1.201, 0.7189), (0.2377, -1.201, 0.7525), (0.2377, -1.201, 0.7189), (0.3538, -1.201, 0.5698), (0.3931, -1.201, 0.5698), (0.3931, -1.201, 0.9016), (0.3538, -1.201, 0.9016), (0.3931, -1.121, 0.5698), (0.3538, -1.121, 0.5698), (0.3538, -1.121, 0.9016), (0.3931, -1.121, 0.9016), (0.3574, -1.201, 0.6), (0.3895, -1.201, 0.6), (0.3895, -1.201, 0.8714), (0.3574, -1.201, 0.8714), (0.3895, -1.201, 0.7189), (0.3574, -1.201, 0.7189), (0.3895, -1.201, 0.7525), (0.3574, -1.201, 0.7525), (0.5092, -1.177, 0.7189), (0.5092, -1.177, 0.6), (0.3895, -1.177, 0.6), (0.3574, -1.177, 0.8714), (0.2377, -1.177, 0.8714), (0.2377, -1.177, 0.7189), (0.2377, -1.177, 0.6), (0.5092, -1.177, 0.8714), (0.5092, -1.177, 0.7525), (0.2377, -1.177, 0.7525), (0.3574, -1.177, 0.7189), (0.3574, -1.177, 0.7525), (0.3574, -1.177, 0.6), (0.3895, -1.177, 0.8714), (0.3895, -1.177, 0.7189), (0.3895, -1.177, 0.7525)], [], [(13, 1, 3, 14), (17, 6, 10, 23), (16, 7, 5, 18), (38, 20, 48, 55), (24, 6, 4, 29), (26, 3, 1, 31), (25, 2, 8, 33), (27, 7, 11, 35), (14, 3, 9, 20), (2, 15, 21, 8), (15, 14, 20, 21), (34, 38, 55, 53), (37, 39, 22, 23), (6, 17, 19, 4), (17, 16, 18, 19), (7, 16, 22, 11), (16, 17, 23, 22), (0, 12, 15, 2), (12, 13, 14, 15), (21, 20, 38, 36), (36, 38, 39, 37), (21, 36, 54, 40), (33, 36, 37, 32), (3, 26, 34, 9), (26, 27, 35, 34), (6, 24, 32, 10), (24, 25, 33, 32), (7, 27, 30, 5), (27, 26, 31, 30), (2, 25, 28, 0), (25, 24, 29, 28), (32, 37, 50, 52), (38, 34, 35, 39), (51, 43, 44, 49), (52, 50, 45, 46), (41, 40, 54, 42), (48, 47, 53, 55), (39, 35, 43, 51), (37, 23, 45, 50), (8, 21, 40, 41), (22, 39, 51, 49), (33, 8, 41, 42), (10, 32, 52, 46), (20, 9, 47, 48), (35, 11, 44, 43), (23, 10, 46, 45), (9, 34, 53, 47), (11, 22, 49, 44), (36, 33, 42, 54)])
me_cube_019.polygons.foreach_set('material_index', [0, 0, 0, 0, 0, 0, 0, 0, 0, 0, 0, 0, 0, 0, 0, 0, 0, 0, 0, 0, 0, 0, 0, 0, 0, 0, 0, 0, 0, 0, 0, 0, 0, 1, 1, 1, 1, 0, 0, 0, 0, 0, 0, 0, 0, 0, 0, 0, 0])
_uv = me_cube_019.uv_layers.new(name='UVMap')
_uv.uv.foreach_set('vector', [0.5417, 0.0, 0.625, 0.0, 0.625, 0.25, 0.5417, 0.25, 0.4583, 0.5, 0.375, 0.5, 0.375, 0.5, 0.4583, 0.5, 0.5417, 0.5, 0.625, 0.5, 0.625, 0.75, 0.5417, 0.75, 0.5417, 0.3333, 0.5417, 0.25, 0.5417, 0.25, 0.5417, 0.3333, 0.2917, 0.5, 0.375, 0.5, 0.375, 0.75, 0.2917, 0.75, 0.7917, 0.5, 0.875, 0.5, 0.875, 0.75, 0.7917, 0.75, 0.2083, 0.5, 0.125, 0.5, 0.125, 0.5, 0.2083, 0.5, 0.7083, 0.5, 0.625, 0.5, 0.625, 0.5, 0.7083, 0.5, 0.5417, 0.25, 0.625, 0.25, 0.625, 0.25, 0.5417, 0.25, 0.375, 0.25, 0.4583, 0.25, 0.4583, 0.25, 0.375, 0.25, 0.4583, 0.25, 0.5417, 0.25, 0.5417, 0.25, 0.4583, 0.25, 0.625, 0.3333, 0.5417, 0.3333, 0.5417, 0.3333, 0.625, 0.3333, 0.4583, 0.4167, 0.5417, 0.4167, 0.5417, 0.5, 0.4583, 0.5, 0.375, 0.5, 0.4583, 0.5, 0.4583, 0.75, 0.375, 0.75, 0.4583, 0.5, 0.5417, 0.5, 0.5417, 0.75, 0.4583, 0.75, 0.625, 0.5, 0.5417, 0.5, 0.5417, 0.5, 0.625, 0.5, 0.5417, 0.5, 0.4583, 0.5, 0.4583, 0.5, 0.5417, 0.5, 0.375, 0.0, 0.4583, 0.0, 0.4583, 0.25, 0.375, 0.25, 0.4583, 0.0, 0.5417, 0.0, 0.5417, 0.25, 0.4583, 0.25, 0.4583, 0.25, 0.5417, 0.25, 0.5417, 0.3333, 0.4583, 0.3333, 0.4583, 0.3333, 0.5417, 0.3333, 0.5417, 0.4167, 0.4583, 0.4167, 0.4583, 0.25, 0.4583, 0.3333, 0.4583, 0.3333, 0.4583, 0.25, 0.375, 0.3333, 0.4583, 0.3333, 0.4583, 0.4167, 0.375, 0.4167, 0.875, 0.5, 0.7917, 0.5, 0.7917, 0.5, 0.875, 0.5, 0.7917, 0.5, 0.7083, 0.5, 0.7083, 0.5, 0.7917, 0.5, 0.375, 0.5, 0.2917, 0.5, 0.2917, 0.5, 0.375, 0.5, 0.2917, 0.5, 0.2083, 0.5, 0.2083, 0.5, 0.2917, 0.5, 0.625, 0.5, 0.7083, 0.5, 0.7083, 0.75, 0.625, 0.75, 0.7083, 0.5, 0.7917, 0.5, 0.7917, 0.75, 0.7083, 0.75, 0.125, 0.5, 0.2083, 0.5, 0.2083, 0.75, 0.125, 0.75, 0.2083, 0.5, 0.2917, 0.5, 0.2917, 0.75, 0.2083, 0.75, 0.375, 0.4167, 0.4583, 0.4167, 0.4583, 0.4167, 0.375, 0.4167, 0.5417, 0.3333, 0.625, 0.3333, 0.625, 0.4167, 0.5417, 0.4167, 0.5417, 0.4167, 0.625, 0.4167, 0.625, 0.5, 0.5417, 0.5, 0.375, 0.4167, 0.4583, 0.4167, 0.4583, 0.5, 0.375, 0.5, 0.375, 0.25, 0.4583, 0.25, 0.4583, 0.3333, 0.375, 0.3333, 0.5417, 0.25, 0.625, 0.25, 0.625, 0.3333, 0.5417, 0.3333, 0.5417, 0.4167, 0.625, 0.4167, 0.625, 0.4167, 0.5417, 0.4167, 0.4583, 0.4167, 0.4583, 0.5, 0.4583, 0.5, 0.4583, 0.4167, 0.375, 0.25, 0.4583, 0.25, 0.4583, 0.25, 0.375, 0.25, 0.5417, 0.5, 0.5417, 0.4167, 0.5417, 0.4167, 0.5417, 0.5, 0.2083, 0.5, 0.125, 0.5, 0.125, 0.5, 0.2083, 0.5, 0.375, 0.5, 0.2917, 0.5, 0.2917, 0.5, 0.375, 0.5, 0.5417, 0.25, 0.625, 0.25, 0.625, 0.25, 0.5417, 0.25, 0.7083, 0.5, 0.625, 0.5, 0.625, 0.5, 0.7083, 0.5, 0.4583, 0.5, 0.375, 0.5, 0.375, 0.5, 0.4583, 0.5, 0.875, 0.5, 0.7917, 0.5, 0.7917, 0.5, 0.875, 0.5, 0.625, 0.5, 0.5417, 0.5, 0.5417, 0.5, 0.625, 0.5, 0.4583, 0.3333, 0.375, 0.3333, 0.375, 0.3333, 0.4583, 0.3333])
me_cube_019.materials.append(mat_frames)
me_cube_019.materials.append(mat_window)
me_cube_019.update()

# ---- objects
ob_house_001 = bpy.data.objects.new('House.001', me_cube)
ob_foundation = bpy.data.objects.new('Foundation', me_cube_001)
ob_roof = bpy.data.objects.new('Roof', me_cube_002)
ob_chimney = bpy.data.objects.new('Chimney', me_cube_003)
ob_cube = bpy.data.objects.new('Cube', me_cube_006)
ob_cube_001 = bpy.data.objects.new('Cube.001', me_cube_007)
ob_cube_002 = bpy.data.objects.new('Cube.002', me_cube_008)
ob_window_round_001 = bpy.data.objects.new('Window_Round.001', me_cube_009)
ob_window_round_002 = bpy.data.objects.new('Window_Round.002', me_cube_010)
ob_window_round_003 = bpy.data.objects.new('Window_Round.003', me_cube_011)
ob_window_round_004 = bpy.data.objects.new('Window_Round.004', me_cube_012)
ob_window_round_005 = bpy.data.objects.new('Window_Round.005', me_cube_013)
ob_window_round_006 = bpy.data.objects.new('Window_Round.006', me_cube_014)
ob_window_round_007 = bpy.data.objects.new('Window_Round.007', me_cube_015)
ob_window_round_008 = bpy.data.objects.new('Window_Round.008', me_cube_016)
ob_window_round_009 = bpy.data.objects.new('Window_Round.009', me_cube_019)
ob_house = bpy.data.objects.new('House', None)

# ---- transforms, parenting, visibility, modifiers, constraints
ob_house_001.parent = ob_house
ob_house_001.location = (0.0, 0.0, 0.0)
ob_house_001.lock_rotations_4d = False
ob_house_001.empty_display_type = 'ARROWS'
ob_house_001.lineart.crease_threshold = 0.0
ob_foundation.parent = ob_house
ob_foundation.location = (0.0, 0.0, 0.0)
ob_foundation.lock_rotations_4d = False
ob_foundation.empty_display_type = 'ARROWS'
ob_foundation.lineart.crease_threshold = 0.0
ob_roof.parent = ob_house
ob_roof.location = (0.0, 0.0, 0.0)
ob_roof.lock_rotations_4d = False
ob_roof.empty_display_type = 'ARROWS'
ob_roof.lineart.crease_threshold = 0.0
_m = ob_roof.modifiers.new('Mirror', 'MIRROR')
_m = ob_roof.modifiers.new('Solidify', 'SOLIDIFY')
_m.thickness = -0.12
_m.use_even_offset = True
ob_chimney.parent = ob_house
ob_chimney.location = (0.0, 0.0, 0.0)
ob_cube.parent = ob_house
ob_cube.location = (0.4131, 0.9129, 0.4411)
ob_cube.scale = (0.3797, 0.3797, 0.3797)
ob_cube_001.parent = ob_house
ob_cube_001.location = (0.4131, 0.9129, 0.4411)
ob_cube_001.scale = (0.3797, 0.3797, 0.3797)
ob_cube_002.parent = ob_house
ob_cube_002.location = (-0.2015, 1.061, 1.847)
ob_window_round_001.parent = ob_house
ob_window_round_001.location = (0.0, 0.02354, 0.0)
ob_window_round_001.rotation_euler = (0.0, -0.0, 3.142)
ob_window_round_002.parent = ob_house
ob_window_round_002.location = (0.0, -0.1655, 0.0)
ob_window_round_002.rotation_euler = (0.0, -0.0, 3.142)
ob_window_round_003.parent = ob_house
ob_window_round_003.location = (0.7879, -0.1655, 0.6803)
ob_window_round_003.rotation_euler = (0.0, -0.0, 3.142)
ob_window_round_004.parent = ob_house
ob_window_round_004.location = (-0.01272, -0.1655, 0.6803)
ob_window_round_004.rotation_euler = (0.0, -0.0, 3.142)
ob_window_round_005.parent = ob_house
ob_window_round_005.location = (0.1569, 0.8025, -0.1555)
ob_window_round_005.rotation_euler = (0.0, -0.0, 4.695)
ob_window_round_006.parent = ob_house
ob_window_round_006.location = (0.1569, -0.1312, -0.1555)
ob_window_round_006.rotation_euler = (0.0, -0.0, 4.695)
ob_window_round_007.parent = ob_house
ob_window_round_007.location = (0.1557, 0.1633, 0.5817)
ob_window_round_007.rotation_euler = (0.0, -0.0, 6.266)
ob_window_round_008.parent = ob_house
ob_window_round_008.location = (-0.778, 0.1633, -0.1555)
ob_window_round_008.rotation_euler = (0.0, -0.0, 6.266)
ob_window_round_009.parent = ob_house
ob_window_round_009.location = (-0.1702, -0.7284, -0.149)
ob_window_round_009.rotation_euler = (0.0, -0.0, 7.837)
ob_house.location = (0.0, 0.0, 0.0)
ob_house.empty_display_type = 'ARROWS'
ob_house.empty_display_size = 3.42

# ---- collection membership
col_collection.objects.link(ob_house_001)
col_collection.objects.link(ob_foundation)
col_collection.objects.link(ob_roof)
col_collection.objects.link(ob_chimney)
col_collection.objects.link(ob_cube)
col_collection.objects.link(ob_cube_001)
col_collection.objects.link(ob_cube_002)
col_collection.objects.link(ob_window_round_001)
col_collection.objects.link(ob_window_round_002)
col_collection.objects.link(ob_window_round_003)
col_collection.objects.link(ob_window_round_004)
col_collection.objects.link(ob_window_round_005)
col_collection.objects.link(ob_window_round_006)
col_collection.objects.link(ob_window_round_007)
col_collection.objects.link(ob_window_round_008)
col_collection.objects.link(ob_window_round_009)
col_collection.objects.link(ob_house)

# ---- scene / render settings (as saved in the file)
scene.frame_start = 1; scene.frame_end = 250; scene.frame_set(1)
scene.render.engine = 'BLENDER_EEVEE_NEXT'
scene.cycles.sampling_pattern = 'TABULATED_SOBOL'
bpy.context.view_layer.update()

# ---- added for rendering (the .blend has no active camera and no usable light): camera, sun
cam_auto = bpy.data.cameras.new('AutoCamera')
cam_auto.lens = 50.0
cam_auto.sensor_width = 36.0
cam_auto.clip_end = 1000.0
ob_auto_camera = bpy.data.objects.new('AutoCamera', cam_auto)
scene.collection.objects.link(ob_auto_camera)
ob_auto_camera.location = (4.31792, -5.13228, 4.35055)
ob_auto_camera.rotation_euler = (1.09748, -7.21219e-08, 0.694738)
scene.camera = ob_auto_camera
light_auto_sun = bpy.data.lights.new('AutoSun', 'SUN')
light_auto_sun.energy = 3.0
light_auto_sun.angle = 0.0523599
ob_auto_sun = bpy.data.objects.new('AutoSun', light_auto_sun)
scene.collection.objects.link(ob_auto_sun)
ob_auto_sun.rotation_euler = (0.872665, 0.174533, 0.523599)
bpy.context.view_layer.update()
